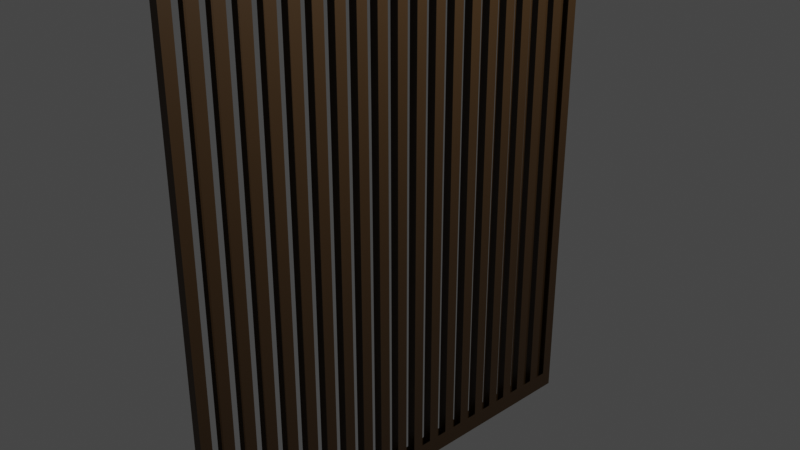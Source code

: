# Source: perete_despartitor.blend  (saved by Blender 3.6.13; exported with 4.5.12 LTS)
import bpy
from mathutils import Matrix  # noqa: F401  (used for matrix-valued properties, if any)

bpy.ops.wm.read_factory_settings(use_empty=True)
scene = bpy.context.scene
scene.name = 'Scene'

# ---- collections
col_collection = bpy.data.collections.new('Collection'); scene.collection.children.link(col_collection)

# ---- images (referenced by path relative to the original .blend; pixels are not part of the script)
import os
ASSET_DIR = os.environ.get("B2B_ASSET_DIR", "")  # directory of the original .blend (textures are referenced by path, not embedded)
HERE = os.path.dirname(os.path.abspath(__file__))  # packed textures are extracted next to this script under _unpacked/

def load_image(name, relpath, width, height, colorspace="sRGB"):
    """Load a texture the original file referenced (path relative to the .blend, or extracted next to this script)."""
    p = next((c for c in (os.path.join(HERE, relpath), os.path.join(ASSET_DIR, relpath)) if relpath and os.path.exists(c)), "")
    if p:
        img = bpy.data.images.load(p, check_existing=True)
        img.name = name
    else:  # same state as the original file: an image datablock whose file is absent (Cycles renders it pink)
        img = bpy.data.images.new(name, width, height)
        img.source = "FILE"
        img.filepath = "//" + (relpath or name)
    img.colorspace_settings.name = colorspace
    return img
img_th_jpg = load_image('th.jpg', 'th.jpg', 1024, 1024, 'sRGB')

# ---- materials (node trees are filled in below, after node groups)
mat_material = bpy.data.materials.new('Material')
mat_material.alpha_threshold = 0.0
mat_material.use_transparent_shadow = False
mat_material.roughness = 0.5
mat_material.line_color = (0.0, 0.0, 0.0, 1.0)
mat_material_002 = bpy.data.materials.new('Material.002')
mat_material_002.use_transparent_shadow = False
mat_material_004 = bpy.data.materials.new('Material.004')
mat_material_004.use_transparent_shadow = False

# ---- material node trees
mat_material.use_nodes = True; mat_material.node_tree.nodes.clear()
_N = mat_material.node_tree.nodes; _L = mat_material.node_tree.links
n0 = _N.new('ShaderNodeOutputMaterial'); n0.name = 'Material Output'; n0.location = (300, 300)
n1 = _N.new('ShaderNodeBsdfPrincipled'); n1.name = 'Principled BSDF'; n1.location = (10, 300)
n1.distribution = 'GGX'
n1.subsurface_method = 'RANDOM_WALK_SKIN'
n1.inputs[0].default_value = (0.06213, 0.03208, 0.01048, 1.0)
n1.inputs[3].default_value = 1.45
n1.inputs[27].default_value = (0.0, 0.0, 0.0, 1.0)
n1.inputs[28].default_value = 1.0
_L.new(n1.outputs[0], n0.inputs[0])
n0.is_active_output = True
mat_material_002.use_nodes = True; mat_material_002.node_tree.nodes.clear()
_N = mat_material_002.node_tree.nodes; _L = mat_material_002.node_tree.links
n0 = _N.new('ShaderNodeBsdfPrincipled'); n0.name = 'Principled BSDF'; n0.location = (10, 300)
n0.distribution = 'GGX'
n0.subsurface_method = 'RANDOM_WALK_SKIN'
n0.inputs[0].default_value = (0.8, 0.2868, 0.3473, 1.0)
n0.inputs[3].default_value = 1.45
n0.inputs[27].default_value = (0.0, 0.0, 0.0, 1.0)
n0.inputs[28].default_value = 1.0
n1 = _N.new('ShaderNodeOutputMaterial'); n1.name = 'Material Output'; n1.location = (300, 300)
_L.new(n0.outputs[0], n1.inputs[0])
n1.is_active_output = True
mat_material_004.use_nodes = True; mat_material_004.node_tree.nodes.clear()
_N = mat_material_004.node_tree.nodes; _L = mat_material_004.node_tree.links
n0 = _N.new('ShaderNodeBsdfPrincipled'); n0.name = 'Principled BSDF'; n0.location = (10, 300)
n0.distribution = 'GGX'
n0.subsurface_method = 'RANDOM_WALK_SKIN'
n0.inputs[3].default_value = 1.45
n0.inputs[27].default_value = (0.0, 0.0, 0.0, 1.0)
n0.inputs[28].default_value = 1.0
n1 = _N.new('ShaderNodeOutputMaterial'); n1.name = 'Material Output'; n1.location = (300, 300)
n2 = _N.new('ShaderNodeTexImage'); n2.name = 'Image Texture'; n2.location = (-280, 271)
n2.image = img_th_jpg
_L.new(n0.outputs[0], n1.inputs[0])
_L.new(n2.outputs[0], n0.inputs[0])
n1.is_active_output = True

# ---- world
world_world = bpy.data.worlds.new('World'); scene.world = world_world
world_world.use_nodes = True; world_world.node_tree.nodes.clear()
_N = world_world.node_tree.nodes; _L = world_world.node_tree.links
n0 = _N.new('ShaderNodeOutputWorld'); n0.name = 'World Output'; n0.location = (300, 300)
n1 = _N.new('ShaderNodeBackground'); n1.name = 'Background'; n1.location = (10, 300)
n1.inputs[0].default_value = (0.05088, 0.05088, 0.05088, 1.0)
_L.new(n1.outputs[0], n0.inputs[0])
n0.is_active_output = True
world_world.color = (0.05088, 0.05088, 0.05088)
world_world.use_sun_shadow = False
world_world.sun_shadow_jitter_overblur = 0.0

# ---- cameras
cam_camera = bpy.data.cameras.new('Camera')
cam_camera.clip_end = 100.0
cam_camera.ortho_scale = 7.314

# ---- lights
light_light = bpy.data.lights.new('Light', 'POINT')
light_light.transmission_factor = 0.0
light_light.energy = 1000.0
light_light.shadow_soft_size = 0.1
light_light.shadow_maximum_resolution = 0.006
light_light.use_absolute_resolution = True

# ---- meshes
me_cube = bpy.data.meshes.new('Cube')
me_cube.from_pydata([(1.0, 1.0, 1.0), (1.0, 1.0, -1.0), (1.0, -1.0, 1.0), (1.0, -1.0, -1.0), (-1.0, 1.0, 1.0), (-1.0, 1.0, -1.0), (-1.0, -1.0, 1.0), (-1.0, -1.0, -1.0), (-1.0, 1.0, -1.033), (-1.0, -1.0, -1.033), (1.0, 1.0, -1.033), (1.0, -1.0, -1.033), (1.0, -1.0, 1.069), (-1.0, -1.0, 1.069), (1.0, 1.0, 1.069), (-1.0, 1.0, 1.069), (-1.0, 0.9516, -1.0), (-1.0, 0.9028, -1.0), (-1.0, 0.854, -1.0), (-1.0, 0.8052, -1.0), (-1.0, 0.7564, -1.0), (-1.0, 0.7077, -1.0), (-1.0, 0.6589, -1.0), (-1.0, 0.6101, -1.0), (-1.0, 0.5613, -1.0), (-1.0, 0.5125, -1.0), (-1.0, 0.4638, -1.0), (-1.0, 0.415, -1.0), (-1.0, 0.3662, -1.0), (-1.0, 0.3174, -1.0), (-1.0, 0.2686, -1.0), (-1.0, 0.2198, -1.0), (-1.0, 0.1711, -1.0), (-1.0, 0.1223, -1.0), (-1.0, 0.07351, -1.0), (-1.0, 0.02473, -1.0), (-1.0, -0.02405, -1.0), (-1.0, -0.07283, -1.0), (-1.0, -0.1216, -1.0), (-1.0, -0.1704, -1.0), (-1.0, -0.2192, -1.0), (-1.0, -0.268, -1.0), (-1.0, -0.3167, -1.0), (-1.0, -0.3655, -1.0), (-1.0, -0.4143, -1.0), (-1.0, -0.4631, -1.0), (-1.0, -0.5119, -1.0), (-1.0, -0.5606, -1.0), (-1.0, -0.6094, -1.0), (-1.0, -0.6582, -1.0), (-1.0, -0.707, -1.0), (-1.0, -0.7558, -1.0), (-1.0, -0.8045, -1.0), (-1.0, -0.8533, -1.0), (-1.0, -0.9021, -1.0), (-1.0, -0.9509, -1.0), (1.0, 0.9516, 1.0), (1.0, 0.9028, 1.0), (1.0, 0.854, 1.0), (1.0, 0.8052, 1.0), (1.0, 0.7564, 1.0), (1.0, 0.7077, 1.0), (1.0, 0.6589, 1.0), (1.0, 0.6101, 1.0), (1.0, 0.5613, 1.0), (1.0, 0.5125, 1.0), (1.0, 0.4638, 1.0), (1.0, 0.415, 1.0), (1.0, 0.3662, 1.0), (1.0, 0.3174, 1.0), (1.0, 0.2686, 1.0), (1.0, 0.2198, 1.0), (1.0, 0.1711, 1.0), (1.0, 0.1223, 1.0), (1.0, 0.07351, 1.0), (1.0, 0.02473, 1.0), (1.0, -0.02405, 1.0), (1.0, -0.07283, 1.0), (1.0, -0.1216, 1.0), (1.0, -0.1704, 1.0), (1.0, -0.2192, 1.0), (1.0, -0.268, 1.0), (1.0, -0.3167, 1.0), (1.0, -0.3655, 1.0), (1.0, -0.4143, 1.0), (1.0, -0.4631, 1.0), (1.0, -0.5119, 1.0), (1.0, -0.5606, 1.0), (1.0, -0.6094, 1.0), (1.0, -0.6582, 1.0), (1.0, -0.707, 1.0), (1.0, -0.7558, 1.0), (1.0, -0.8045, 1.0), (1.0, -0.8533, 1.0), (1.0, -0.9021, 1.0), (1.0, -0.9509, 1.0), (-1.0, -0.9509, 1.0), (-1.0, -0.9021, 1.0), (-1.0, -0.8533, 1.0), (-1.0, -0.8045, 1.0), (-1.0, -0.7558, 1.0), (-1.0, -0.707, 1.0), (-1.0, -0.6582, 1.0), (-1.0, -0.6094, 1.0), (-1.0, -0.5606, 1.0), (-1.0, -0.5119, 1.0), (-1.0, -0.4631, 1.0), (-1.0, -0.4143, 1.0), (-1.0, -0.3655, 1.0), (-1.0, -0.3167, 1.0), (-1.0, -0.268, 1.0), (-1.0, -0.2192, 1.0), (-1.0, -0.1704, 1.0), (-1.0, -0.1216, 1.0), (-1.0, -0.07283, 1.0), (-1.0, -0.02405, 1.0), (-1.0, 0.02473, 1.0), (-1.0, 0.07351, 1.0), (-1.0, 0.1223, 1.0), (-1.0, 0.1711, 1.0), (-1.0, 0.2198, 1.0), (-1.0, 0.2686, 1.0), (-1.0, 0.3174, 1.0), (-1.0, 0.3662, 1.0), (-1.0, 0.415, 1.0), (-1.0, 0.4638, 1.0), (-1.0, 0.5125, 1.0), (-1.0, 0.5613, 1.0), (-1.0, 0.6101, 1.0), (-1.0, 0.6589, 1.0), (-1.0, 0.7077, 1.0), (-1.0, 0.7564, 1.0), (-1.0, 0.8052, 1.0), (-1.0, 0.854, 1.0), (-1.0, 0.9028, 1.0), (-1.0, 0.9516, 1.0), (1.0, -0.9509, -1.0), (1.0, -0.9021, -1.0), (1.0, -0.8533, -1.0), (1.0, -0.8045, -1.0), (1.0, -0.7558, -1.0), (1.0, -0.707, -1.0), (1.0, -0.6582, -1.0), (1.0, -0.6094, -1.0), (1.0, -0.5606, -1.0), (1.0, -0.5119, -1.0), (1.0, -0.4631, -1.0), (1.0, -0.4143, -1.0), (1.0, -0.3655, -1.0), (1.0, -0.3167, -1.0), (1.0, -0.268, -1.0), (1.0, -0.2192, -1.0), (1.0, -0.1704, -1.0), (1.0, -0.1216, -1.0), (1.0, -0.07283, -1.0), (1.0, -0.02405, -1.0), (1.0, 0.02473, -1.0), (1.0, 0.07351, -1.0), (1.0, 0.1223, -1.0), (1.0, 0.1711, -1.0), (1.0, 0.2198, -1.0), (1.0, 0.2686, -1.0), (1.0, 0.3174, -1.0), (1.0, 0.3662, -1.0), (1.0, 0.415, -1.0), (1.0, 0.4638, -1.0), (1.0, 0.5125, -1.0), (1.0, 0.5613, -1.0), (1.0, 0.6101, -1.0), (1.0, 0.6589, -1.0), (1.0, 0.7077, -1.0), (1.0, 0.7564, -1.0), (1.0, 0.8052, -1.0), (1.0, 0.854, -1.0), (1.0, 0.9028, -1.0), (1.0, 0.9516, -1.0), (-1.0, 0.9516, -1.033), (-1.0, 0.9028, -1.033), (-1.0, 0.854, -1.033), (-1.0, 0.8052, -1.033), (-1.0, 0.7564, -1.033), (-1.0, 0.7077, -1.033), (-1.0, 0.6589, -1.033), (-1.0, 0.6101, -1.033), (-1.0, 0.5613, -1.033), (-1.0, 0.5125, -1.033), (-1.0, 0.4638, -1.033), (-1.0, 0.415, -1.033), (-1.0, 0.3662, -1.033), (-1.0, 0.3174, -1.033), (-1.0, 0.2686, -1.033), (-1.0, 0.2198, -1.033), (-1.0, 0.1711, -1.033), (-1.0, 0.1223, -1.033), (-1.0, 0.07351, -1.033), (-1.0, 0.02473, -1.033), (-1.0, -0.02405, -1.033), (-1.0, -0.07283, -1.033), (-1.0, -0.1216, -1.033), (-1.0, -0.1704, -1.033), (-1.0, -0.2192, -1.033), (-1.0, -0.268, -1.033), (-1.0, -0.3167, -1.033), (-1.0, -0.3655, -1.033), (-1.0, -0.4143, -1.033), (-1.0, -0.4631, -1.033), (-1.0, -0.5119, -1.033), (-1.0, -0.5606, -1.033), (-1.0, -0.6094, -1.033), (-1.0, -0.6582, -1.033), (-1.0, -0.707, -1.033), (-1.0, -0.7558, -1.033), (-1.0, -0.8045, -1.033), (-1.0, -0.8533, -1.033), (-1.0, -0.9021, -1.033), (-1.0, -0.9509, -1.033), (1.0, -0.9509, -1.033), (1.0, -0.9021, -1.033), (1.0, -0.8533, -1.033), (1.0, -0.8045, -1.033), (1.0, -0.7558, -1.033), (1.0, -0.707, -1.033), (1.0, -0.6582, -1.033), (1.0, -0.6094, -1.033), (1.0, -0.5606, -1.033), (1.0, -0.5119, -1.033), (1.0, -0.4631, -1.033), (1.0, -0.4143, -1.033), (1.0, -0.3655, -1.033), (1.0, -0.3167, -1.033), (1.0, -0.268, -1.033), (1.0, -0.2192, -1.033), (1.0, -0.1704, -1.033), (1.0, -0.1216, -1.033), (1.0, -0.07283, -1.033), (1.0, -0.02405, -1.033), (1.0, 0.02473, -1.033), (1.0, 0.07351, -1.033), (1.0, 0.1223, -1.033), (1.0, 0.1711, -1.033), (1.0, 0.2198, -1.033), (1.0, 0.2686, -1.033), (1.0, 0.3174, -1.033), (1.0, 0.3662, -1.033), (1.0, 0.415, -1.033), (1.0, 0.4638, -1.033), (1.0, 0.5125, -1.033), (1.0, 0.5613, -1.033), (1.0, 0.6101, -1.033), (1.0, 0.6589, -1.033), (1.0, 0.7077, -1.033), (1.0, 0.7564, -1.033), (1.0, 0.8052, -1.033), (1.0, 0.854, -1.033), (1.0, 0.9028, -1.033), (1.0, 0.9516, -1.033), (1.0, 0.9516, 1.069), (1.0, 0.9028, 1.069), (1.0, 0.854, 1.069), (1.0, 0.8052, 1.069), (1.0, 0.7564, 1.069), (1.0, 0.7077, 1.069), (1.0, 0.6589, 1.069), (1.0, 0.6101, 1.069), (1.0, 0.5613, 1.069), (1.0, 0.5125, 1.069), (1.0, 0.4638, 1.069), (1.0, 0.415, 1.069), (1.0, 0.3662, 1.069), (1.0, 0.3174, 1.069), (1.0, 0.2686, 1.069), (1.0, 0.2198, 1.069), (1.0, 0.1711, 1.069), (1.0, 0.1223, 1.069), (1.0, 0.07351, 1.069), (1.0, 0.02473, 1.069), (1.0, -0.02405, 1.069), (1.0, -0.07283, 1.069), (1.0, -0.1216, 1.069), (1.0, -0.1704, 1.069), (1.0, -0.2192, 1.069), (1.0, -0.268, 1.069), (1.0, -0.3167, 1.069), (1.0, -0.3655, 1.069), (1.0, -0.4143, 1.069), (1.0, -0.4631, 1.069), (1.0, -0.5119, 1.069), (1.0, -0.5606, 1.069), (1.0, -0.6094, 1.069), (1.0, -0.6582, 1.069), (1.0, -0.707, 1.069), (1.0, -0.7558, 1.069), (1.0, -0.8045, 1.069), (1.0, -0.8533, 1.069), (1.0, -0.9021, 1.069), (1.0, -0.9509, 1.069), (-1.0, -0.9509, 1.069), (-1.0, -0.9021, 1.069), (-1.0, -0.8533, 1.069), (-1.0, -0.8045, 1.069), (-1.0, -0.7558, 1.069), (-1.0, -0.707, 1.069), (-1.0, -0.6582, 1.069), (-1.0, -0.6094, 1.069), (-1.0, -0.5606, 1.069), (-1.0, -0.5119, 1.069), (-1.0, -0.4631, 1.069), (-1.0, -0.4143, 1.069), (-1.0, -0.3655, 1.069), (-1.0, -0.3167, 1.069), (-1.0, -0.268, 1.069), (-1.0, -0.2192, 1.069), (-1.0, -0.1704, 1.069), (-1.0, -0.1216, 1.069), (-1.0, -0.07283, 1.069), (-1.0, -0.02405, 1.069), (-1.0, 0.02473, 1.069), (-1.0, 0.07351, 1.069), (-1.0, 0.1223, 1.069), (-1.0, 0.1711, 1.069), (-1.0, 0.2198, 1.069), (-1.0, 0.2686, 1.069), (-1.0, 0.3174, 1.069), (-1.0, 0.3662, 1.069), (-1.0, 0.415, 1.069), (-1.0, 0.4638, 1.069), (-1.0, 0.5125, 1.069), (-1.0, 0.5613, 1.069), (-1.0, 0.6101, 1.069), (-1.0, 0.6589, 1.069), (-1.0, 0.7077, 1.069), (-1.0, 0.7564, 1.069), (-1.0, 0.8052, 1.069), (-1.0, 0.854, 1.069), (-1.0, 0.9028, 1.069), (-1.0, 0.9516, 1.069), (0.9859, 0.9859, 1.0), (0.9859, 0.9859, -1.0), (0.9859, -0.9859, 1.0), (0.9859, -0.9859, -1.0), (-0.9859, 0.9859, 1.0), (-0.9859, 0.9859, -1.0), (-0.9859, -0.9859, 1.0), (-0.9859, -0.9859, -1.0), (-0.9885, 0.9885, -1.022), (-0.9885, -0.9885, -1.022), (0.9885, 0.9885, -1.022), (0.9885, -0.9885, -1.022), (0.9885, -0.9885, 1.057), (-0.9885, -0.9885, 1.057), (0.9885, 0.9885, 1.057), (-0.9885, 0.9885, 1.057), (-0.98, 0.9516, -1.0), (-0.98, 0.9028, -1.0), (-0.98, 0.854, -1.0), (-0.98, 0.8052, -1.0), (-0.98, 0.7564, -1.0), (-0.98, 0.7077, -1.0), (-0.98, 0.6589, -1.0), (-0.98, 0.6101, -1.0), (-0.98, 0.5613, -1.0), (-0.98, 0.5125, -1.0), (-0.98, 0.4638, -1.0), (-0.98, 0.415, -1.0), (-0.98, 0.3662, -1.0), (-0.98, 0.3174, -1.0), (-0.98, 0.2686, -1.0), (-0.98, 0.2198, -1.0), (-0.98, 0.1711, -1.0), (-0.98, 0.1223, -1.0), (-0.98, 0.07351, -1.0), (-0.98, 0.02473, -1.0), (-0.98, -0.02405, -1.0), (-0.98, -0.07283, -1.0), (-0.98, -0.1216, -1.0), (-0.98, -0.1704, -1.0), (-0.98, -0.2192, -1.0), (-0.98, -0.268, -1.0), (-0.98, -0.3167, -1.0), (-0.98, -0.3655, -1.0), (-0.98, -0.4143, -1.0), (-0.98, -0.4631, -1.0), (-0.98, -0.5119, -1.0), (-0.98, -0.5606, -1.0), (-0.98, -0.6094, -1.0), (-0.98, -0.6582, -1.0), (-0.98, -0.707, -1.0), (-0.98, -0.7558, -1.0), (-0.98, -0.8045, -1.0), (-0.98, -0.8533, -1.0), (-0.98, -0.9021, -1.0), (-0.98, -0.9509, -1.0), (0.98, 0.9516, 1.0), (0.98, 0.9028, 1.0), (0.98, 0.854, 1.0), (0.98, 0.8052, 1.0), (0.98, 0.7564, 1.0), (0.98, 0.7077, 1.0), (0.98, 0.6589, 1.0), (0.98, 0.6101, 1.0), (0.98, 0.5613, 1.0), (0.98, 0.5125, 1.0), (0.98, 0.4638, 1.0), (0.98, 0.415, 1.0), (0.98, 0.3662, 1.0), (0.98, 0.3174, 1.0), (0.98, 0.2686, 1.0), (0.98, 0.2198, 1.0), (0.98, 0.1711, 1.0), (0.98, 0.1223, 1.0), (0.98, 0.07351, 1.0), (0.98, 0.02473, 1.0), (0.98, -0.02405, 1.0), (0.98, -0.07283, 1.0), (0.98, -0.1216, 1.0), (0.98, -0.1704, 1.0), (0.98, -0.2192, 1.0), (0.98, -0.268, 1.0), (0.98, -0.3167, 1.0), (0.98, -0.3655, 1.0), (0.98, -0.4143, 1.0), (0.98, -0.4631, 1.0), (0.98, -0.5119, 1.0), (0.98, -0.5606, 1.0), (0.98, -0.6094, 1.0), (0.98, -0.6582, 1.0), (0.98, -0.707, 1.0), (0.98, -0.7558, 1.0), (0.98, -0.8045, 1.0), (0.98, -0.8533, 1.0), (0.98, -0.9021, 1.0), (0.98, -0.9509, 1.0), (-0.98, -0.9509, 1.0), (-0.98, -0.9021, 1.0), (-0.98, -0.8533, 1.0), (-0.98, -0.8045, 1.0), (-0.98, -0.7558, 1.0), (-0.98, -0.707, 1.0), (-0.98, -0.6582, 1.0), (-0.98, -0.6094, 1.0), (-0.98, -0.5606, 1.0), (-0.98, -0.5119, 1.0), (-0.98, -0.4631, 1.0), (-0.98, -0.4143, 1.0), (-0.98, -0.3655, 1.0), (-0.98, -0.3167, 1.0), (-0.98, -0.268, 1.0), (-0.98, -0.2192, 1.0), (-0.98, -0.1704, 1.0), (-0.98, -0.1216, 1.0), (-0.98, -0.07283, 1.0), (-0.98, -0.02405, 1.0), (-0.98, 0.02473, 1.0), (-0.98, 0.07351, 1.0), (-0.98, 0.1223, 1.0), (-0.98, 0.1711, 1.0), (-0.98, 0.2198, 1.0), (-0.98, 0.2686, 1.0), (-0.98, 0.3174, 1.0), (-0.98, 0.3662, 1.0), (-0.98, 0.415, 1.0), (-0.98, 0.4638, 1.0), (-0.98, 0.5125, 1.0), (-0.98, 0.5613, 1.0), (-0.98, 0.6101, 1.0), (-0.98, 0.6589, 1.0), (-0.98, 0.7077, 1.0), (-0.98, 0.7564, 1.0), (-0.98, 0.8052, 1.0), (-0.98, 0.854, 1.0), (-0.98, 0.9028, 1.0), (-0.98, 0.9516, 1.0), (0.98, -0.9509, -1.0), (0.98, -0.9021, -1.0), (0.98, -0.8533, -1.0), (0.98, -0.8045, -1.0), (0.98, -0.7558, -1.0), (0.98, -0.707, -1.0), (0.98, -0.6582, -1.0), (0.98, -0.6094, -1.0), (0.98, -0.5606, -1.0), (0.98, -0.5119, -1.0), (0.98, -0.4631, -1.0), (0.98, -0.4143, -1.0), (0.98, -0.3655, -1.0), (0.98, -0.3167, -1.0), (0.98, -0.268, -1.0), (0.98, -0.2192, -1.0), (0.98, -0.1704, -1.0), (0.98, -0.1216, -1.0), (0.98, -0.07283, -1.0), (0.98, -0.02405, -1.0), (0.98, 0.02473, -1.0), (0.98, 0.07351, -1.0), (0.98, 0.1223, -1.0), (0.98, 0.1711, -1.0), (0.98, 0.2198, -1.0), (0.98, 0.2686, -1.0), (0.98, 0.3174, -1.0), (0.98, 0.3662, -1.0), (0.98, 0.415, -1.0), (0.98, 0.4638, -1.0), (0.98, 0.5125, -1.0), (0.98, 0.5613, -1.0), (0.98, 0.6101, -1.0), (0.98, 0.6589, -1.0), (0.98, 0.7077, -1.0), (0.98, 0.7564, -1.0), (0.98, 0.8052, -1.0), (0.98, 0.854, -1.0), (0.98, 0.9028, -1.0), (0.98, 0.9516, -1.0), (-0.9859, 0.9516, -1.019), (-0.9859, 0.9028, -1.019), (-0.9859, 0.854, -1.019), (-0.9859, 0.8052, -1.019), (-0.9859, 0.7564, -1.019), (-0.9859, 0.7077, -1.019), (-0.9859, 0.6589, -1.019), (-0.9859, 0.6101, -1.019), (-0.9859, 0.5613, -1.019), (-0.9859, 0.5125, -1.019), (-0.9859, 0.4638, -1.019), (-0.9859, 0.415, -1.019), (-0.9859, 0.3662, -1.019), (-0.9859, 0.3174, -1.019), (-0.9859, 0.2686, -1.019), (-0.9859, 0.2198, -1.019), (-0.9859, 0.1711, -1.019), (-0.9859, 0.1223, -1.019), (-0.9859, 0.07351, -1.019), (-0.9859, 0.02473, -1.019), (-0.9859, -0.02405, -1.019), (-0.9859, -0.07283, -1.019), (-0.9859, -0.1216, -1.019), (-0.9859, -0.1704, -1.019), (-0.9859, -0.2192, -1.019), (-0.9859, -0.268, -1.019), (-0.9859, -0.3167, -1.019), (-0.9859, -0.3655, -1.019), (-0.9859, -0.4143, -1.019), (-0.9859, -0.4631, -1.019), (-0.9859, -0.5119, -1.019), (-0.9859, -0.5606, -1.019), (-0.9859, -0.6094, -1.019), (-0.9859, -0.6582, -1.019), (-0.9859, -0.707, -1.019), (-0.9859, -0.7558, -1.019), (-0.9859, -0.8045, -1.019), (-0.9859, -0.8533, -1.019), (-0.9859, -0.9021, -1.019), (-0.9859, -0.9509, -1.019), (0.9859, -0.9509, -1.019), (0.9859, -0.9021, -1.019), (0.9859, -0.8533, -1.019), (0.9859, -0.8045, -1.019), (0.9859, -0.7558, -1.019), (0.9859, -0.707, -1.019), (0.9859, -0.6582, -1.019), (0.9859, -0.6094, -1.019), (0.9859, -0.5606, -1.019), (0.9859, -0.5119, -1.019), (0.9859, -0.4631, -1.019), (0.9859, -0.4143, -1.019), (0.9859, -0.3655, -1.019), (0.9859, -0.3167, -1.019), (0.9859, -0.268, -1.019), (0.9859, -0.2192, -1.019), (0.9859, -0.1704, -1.019), (0.9859, -0.1216, -1.019), (0.9859, -0.07283, -1.019), (0.9859, -0.02405, -1.019), (0.9859, 0.02473, -1.019), (0.9859, 0.07351, -1.019), (0.9859, 0.1223, -1.019), (0.9859, 0.1711, -1.019), (0.9859, 0.2198, -1.019), (0.9859, 0.2686, -1.019), (0.9859, 0.3174, -1.019), (0.9859, 0.3662, -1.019), (0.9859, 0.415, -1.019), (0.9859, 0.4638, -1.019), (0.9859, 0.5125, -1.019), (0.9859, 0.5613, -1.019), (0.9859, 0.6101, -1.019), (0.9859, 0.6589, -1.019), (0.9859, 0.7077, -1.019), (0.9859, 0.7564, -1.019), (0.9859, 0.8052, -1.019), (0.9859, 0.854, -1.019), (0.9859, 0.9028, -1.019), (0.9859, 0.9516, -1.019), (0.9859, 0.9516, 1.055), (0.9859, 0.9028, 1.055), (0.9859, 0.854, 1.055), (0.9859, 0.8052, 1.055), (0.9859, 0.7564, 1.055), (0.9859, 0.7077, 1.055), (0.9859, 0.6589, 1.055), (0.9859, 0.6101, 1.055), (0.9859, 0.5613, 1.055), (0.9859, 0.5125, 1.055), (0.9859, 0.4638, 1.055), (0.9859, 0.415, 1.055), (0.9859, 0.3662, 1.055), (0.9859, 0.3174, 1.055), (0.9859, 0.2686, 1.055), (0.9859, 0.2198, 1.055), (0.9859, 0.1711, 1.055), (0.9859, 0.1223, 1.055), (0.9859, 0.07351, 1.055), (0.9859, 0.02473, 1.055), (0.9859, -0.02405, 1.055), (0.9859, -0.07283, 1.055), (0.9859, -0.1216, 1.055), (0.9859, -0.1704, 1.055), (0.9859, -0.2192, 1.055), (0.9859, -0.268, 1.055), (0.9859, -0.3167, 1.055), (0.9859, -0.3655, 1.055), (0.9859, -0.4143, 1.055), (0.9859, -0.4631, 1.055), (0.9859, -0.5119, 1.055), (0.9859, -0.5606, 1.055), (0.9859, -0.6094, 1.055), (0.9859, -0.6582, 1.055), (0.9859, -0.707, 1.055), (0.9859, -0.7558, 1.055), (0.9859, -0.8045, 1.055), (0.9859, -0.8533, 1.055), (0.9859, -0.9021, 1.055), (0.9859, -0.9509, 1.055), (-0.9859, -0.9509, 1.055), (-0.9859, -0.9021, 1.055), (-0.9859, -0.8533, 1.055), (-0.9859, -0.8045, 1.055), (-0.9859, -0.7558, 1.055), (-0.9859, -0.707, 1.055), (-0.9859, -0.6582, 1.055), (-0.9859, -0.6094, 1.055), (-0.9859, -0.5606, 1.055), (-0.9859, -0.5119, 1.055), (-0.9859, -0.4631, 1.055), (-0.9859, -0.4143, 1.055), (-0.9859, -0.3655, 1.055), (-0.9859, -0.3167, 1.055), (-0.9859, -0.268, 1.055), (-0.9859, -0.2192, 1.055), (-0.9859, -0.1704, 1.055), (-0.9859, -0.1216, 1.055), (-0.9859, -0.07283, 1.055), (-0.9859, -0.02405, 1.055), (-0.9859, 0.02473, 1.055), (-0.9859, 0.07351, 1.055), (-0.9859, 0.1223, 1.055), (-0.9859, 0.1711, 1.055), (-0.9859, 0.2198, 1.055), (-0.9859, 0.2686, 1.055), (-0.9859, 0.3174, 1.055), (-0.9859, 0.3662, 1.055), (-0.9859, 0.415, 1.055), (-0.9859, 0.4638, 1.055), (-0.9859, 0.5125, 1.055), (-0.9859, 0.5613, 1.055), (-0.9859, 0.6101, 1.055), (-0.9859, 0.6589, 1.055), (-0.9859, 0.7077, 1.055), (-0.9859, 0.7564, 1.055), (-0.9859, 0.8052, 1.055), (-0.9859, 0.854, 1.055), (-0.9859, 0.9028, 1.055), (-0.9859, 0.9516, 1.055)], [], [(0, 4, 15, 14), (3, 2, 6, 7), (16, 135, 4, 5), (5, 1, 10, 8), (136, 95, 2, 3), (5, 4, 0, 1), (215, 216, 11, 9), (3, 7, 9, 11), (16, 5, 8, 176), (136, 3, 11, 216), (295, 296, 13, 12), (6, 2, 12, 13), (96, 6, 13, 296), (56, 0, 14, 256), (2, 95, 295, 12), (95, 94, 294, 295), (94, 93, 293, 294), (93, 92, 292, 293), (92, 91, 291, 292), (91, 90, 290, 291), (90, 89, 289, 290), (89, 88, 288, 289), (88, 87, 287, 288), (87, 86, 286, 287), (86, 85, 285, 286), (85, 84, 284, 285), (84, 83, 283, 284), (83, 82, 282, 283), (82, 81, 281, 282), (81, 80, 280, 281), (80, 79, 279, 280), (79, 78, 278, 279), (78, 77, 277, 278), (77, 76, 276, 277), (76, 75, 275, 276), (75, 74, 274, 275), (74, 73, 273, 274), (73, 72, 272, 273), (72, 71, 271, 272), (71, 70, 270, 271), (70, 69, 269, 270), (69, 68, 268, 269), (68, 67, 267, 268), (67, 66, 266, 267), (66, 65, 265, 266), (65, 64, 264, 265), (64, 63, 263, 264), (63, 62, 262, 263), (62, 61, 261, 262), (61, 60, 260, 261), (60, 59, 259, 260), (59, 58, 258, 259), (58, 57, 257, 258), (57, 56, 256, 257), (4, 135, 335, 15), (135, 134, 334, 335), (134, 133, 333, 334), (133, 132, 332, 333), (132, 131, 331, 332), (131, 130, 330, 331), (130, 129, 329, 330), (129, 128, 328, 329), (128, 127, 327, 328), (127, 126, 326, 327), (126, 125, 325, 326), (125, 124, 324, 325), (124, 123, 323, 324), (123, 122, 322, 323), (122, 121, 321, 322), (121, 120, 320, 321), (120, 119, 319, 320), (119, 118, 318, 319), (118, 117, 317, 318), (117, 116, 316, 317), (116, 115, 315, 316), (115, 114, 314, 315), (114, 113, 313, 314), (113, 112, 312, 313), (112, 111, 311, 312), (111, 110, 310, 311), (110, 109, 309, 310), (109, 108, 308, 309), (108, 107, 307, 308), (107, 106, 306, 307), (106, 105, 305, 306), (105, 104, 304, 305), (104, 103, 303, 304), (103, 102, 302, 303), (102, 101, 301, 302), (101, 100, 300, 301), (100, 99, 299, 300), (99, 98, 298, 299), (98, 97, 297, 298), (97, 96, 296, 297), (14, 15, 335, 256), (256, 335, 334, 257), (257, 334, 333, 258), (258, 333, 332, 259), (259, 332, 331, 260), (260, 331, 330, 261), (261, 330, 329, 262), (262, 329, 328, 263), (263, 328, 327, 264), (264, 327, 326, 265), (265, 326, 325, 266), (266, 325, 324, 267), (267, 324, 323, 268), (268, 323, 322, 269), (269, 322, 321, 270), (270, 321, 320, 271), (271, 320, 319, 272), (272, 319, 318, 273), (273, 318, 317, 274), (274, 317, 316, 275), (275, 316, 315, 276), (276, 315, 314, 277), (277, 314, 313, 278), (278, 313, 312, 279), (279, 312, 311, 280), (280, 311, 310, 281), (281, 310, 309, 282), (282, 309, 308, 283), (283, 308, 307, 284), (284, 307, 306, 285), (285, 306, 305, 286), (286, 305, 304, 287), (287, 304, 303, 288), (288, 303, 302, 289), (289, 302, 301, 290), (290, 301, 300, 291), (291, 300, 299, 292), (292, 299, 298, 293), (293, 298, 297, 294), (294, 297, 296, 295), (1, 175, 255, 10), (175, 174, 254, 255), (174, 173, 253, 254), (173, 172, 252, 253), (172, 171, 251, 252), (171, 170, 250, 251), (170, 169, 249, 250), (169, 168, 248, 249), (168, 167, 247, 248), (167, 166, 246, 247), (166, 165, 245, 246), (165, 164, 244, 245), (164, 163, 243, 244), (163, 162, 242, 243), (162, 161, 241, 242), (161, 160, 240, 241), (160, 159, 239, 240), (159, 158, 238, 239), (158, 157, 237, 238), (157, 156, 236, 237), (156, 155, 235, 236), (155, 154, 234, 235), (154, 153, 233, 234), (153, 152, 232, 233), (152, 151, 231, 232), (151, 150, 230, 231), (150, 149, 229, 230), (149, 148, 228, 229), (148, 147, 227, 228), (147, 146, 226, 227), (146, 145, 225, 226), (145, 144, 224, 225), (144, 143, 223, 224), (143, 142, 222, 223), (142, 141, 221, 222), (141, 140, 220, 221), (140, 139, 219, 220), (139, 138, 218, 219), (138, 137, 217, 218), (137, 136, 216, 217), (7, 55, 215, 9), (55, 54, 214, 215), (54, 53, 213, 214), (53, 52, 212, 213), (52, 51, 211, 212), (51, 50, 210, 211), (50, 49, 209, 210), (49, 48, 208, 209), (48, 47, 207, 208), (47, 46, 206, 207), (46, 45, 205, 206), (45, 44, 204, 205), (44, 43, 203, 204), (43, 42, 202, 203), (42, 41, 201, 202), (41, 40, 200, 201), (40, 39, 199, 200), (39, 38, 198, 199), (38, 37, 197, 198), (37, 36, 196, 197), (36, 35, 195, 196), (35, 34, 194, 195), (34, 33, 193, 194), (33, 32, 192, 193), (32, 31, 191, 192), (31, 30, 190, 191), (30, 29, 189, 190), (29, 28, 188, 189), (28, 27, 187, 188), (27, 26, 186, 187), (26, 25, 185, 186), (25, 24, 184, 185), (24, 23, 183, 184), (23, 22, 182, 183), (22, 21, 181, 182), (21, 20, 180, 181), (20, 19, 179, 180), (19, 18, 178, 179), (18, 17, 177, 178), (17, 16, 176, 177), (8, 10, 255, 176), (176, 255, 254, 177), (177, 254, 253, 178), (178, 253, 252, 179), (179, 252, 251, 180), (180, 251, 250, 181), (181, 250, 249, 182), (182, 249, 248, 183), (183, 248, 247, 184), (184, 247, 246, 185), (185, 246, 245, 186), (186, 245, 244, 187), (187, 244, 243, 188), (188, 243, 242, 189), (189, 242, 241, 190), (190, 241, 240, 191), (191, 240, 239, 192), (192, 239, 238, 193), (193, 238, 237, 194), (194, 237, 236, 195), (195, 236, 235, 196), (196, 235, 234, 197), (197, 234, 233, 198), (198, 233, 232, 199), (199, 232, 231, 200), (200, 231, 230, 201), (201, 230, 229, 202), (202, 229, 228, 203), (203, 228, 227, 204), (204, 227, 226, 205), (205, 226, 225, 206), (206, 225, 224, 207), (207, 224, 223, 208), (208, 223, 222, 209), (209, 222, 221, 210), (210, 221, 220, 211), (211, 220, 219, 212), (212, 219, 218, 213), (213, 218, 217, 214), (214, 217, 216, 215), (1, 0, 56, 175), (174, 57, 58, 173), (172, 59, 60, 171), (170, 61, 62, 169), (168, 63, 64, 167), (166, 65, 66, 165), (164, 67, 68, 163), (162, 69, 70, 161), (160, 71, 72, 159), (158, 73, 74, 157), (156, 75, 76, 155), (154, 77, 78, 153), (152, 79, 80, 151), (150, 81, 82, 149), (148, 83, 84, 147), (146, 85, 86, 145), (144, 87, 88, 143), (142, 89, 90, 141), (140, 91, 92, 139), (138, 93, 94, 137), (7, 6, 96, 55), (54, 97, 98, 53), (52, 99, 100, 51), (50, 101, 102, 49), (48, 103, 104, 47), (46, 105, 106, 45), (44, 107, 108, 43), (42, 109, 110, 41), (40, 111, 112, 39), (38, 113, 114, 37), (36, 115, 116, 35), (34, 117, 118, 33), (32, 119, 120, 31), (30, 121, 122, 29), (28, 123, 124, 27), (26, 125, 126, 25), (24, 127, 128, 23), (22, 129, 130, 21), (20, 131, 132, 19), (18, 133, 134, 17), (336, 350, 351, 340), (339, 343, 342, 338), (352, 341, 340, 471), (341, 344, 346, 337), (472, 339, 338, 431), (341, 337, 336, 340), (551, 345, 347, 552), (339, 347, 345, 343), (352, 512, 344, 341), (472, 552, 347, 339), (631, 348, 349, 632), (342, 349, 348, 338), (432, 632, 349, 342), (392, 592, 350, 336), (338, 348, 631, 431), (431, 631, 630, 430), (430, 630, 629, 429), (429, 629, 628, 428), (428, 628, 627, 427), (427, 627, 626, 426), (426, 626, 625, 425), (425, 625, 624, 424), (424, 624, 623, 423), (423, 623, 622, 422), (422, 622, 621, 421), (421, 621, 620, 420), (420, 620, 619, 419), (419, 619, 618, 418), (418, 618, 617, 417), (417, 617, 616, 416), (416, 616, 615, 415), (415, 615, 614, 414), (414, 614, 613, 413), (413, 613, 612, 412), (412, 612, 611, 411), (411, 611, 610, 410), (410, 610, 609, 409), (409, 609, 608, 408), (408, 608, 607, 407), (407, 607, 606, 406), (406, 606, 605, 405), (405, 605, 604, 404), (404, 604, 603, 403), (403, 603, 602, 402), (402, 602, 601, 401), (401, 601, 600, 400), (400, 600, 599, 399), (399, 599, 598, 398), (398, 598, 597, 397), (397, 597, 596, 396), (396, 596, 595, 395), (395, 595, 594, 394), (394, 594, 593, 393), (393, 593, 592, 392), (340, 351, 671, 471), (471, 671, 670, 470), (470, 670, 669, 469), (469, 669, 668, 468), (468, 668, 667, 467), (467, 667, 666, 466), (466, 666, 665, 465), (465, 665, 664, 464), (464, 664, 663, 463), (463, 663, 662, 462), (462, 662, 661, 461), (461, 661, 660, 460), (460, 660, 659, 459), (459, 659, 658, 458), (458, 658, 657, 457), (457, 657, 656, 456), (456, 656, 655, 455), (455, 655, 654, 454), (454, 654, 653, 453), (453, 653, 652, 452), (452, 652, 651, 451), (451, 651, 650, 450), (450, 650, 649, 449), (449, 649, 648, 448), (448, 648, 647, 447), (447, 647, 646, 446), (446, 646, 645, 445), (445, 645, 644, 444), (444, 644, 643, 443), (443, 643, 642, 442), (442, 642, 641, 441), (441, 641, 640, 440), (440, 640, 639, 439), (439, 639, 638, 438), (438, 638, 637, 437), (437, 637, 636, 436), (436, 636, 635, 435), (435, 635, 634, 434), (434, 634, 633, 433), (433, 633, 632, 432), (350, 592, 671, 351), (592, 593, 670, 671), (593, 594, 669, 670), (594, 595, 668, 669), (595, 596, 667, 668), (596, 597, 666, 667), (597, 598, 665, 666), (598, 599, 664, 665), (599, 600, 663, 664), (600, 601, 662, 663), (601, 602, 661, 662), (602, 603, 660, 661), (603, 604, 659, 660), (604, 605, 658, 659), (605, 606, 657, 658), (606, 607, 656, 657), (607, 608, 655, 656), (608, 609, 654, 655), (609, 610, 653, 654), (610, 611, 652, 653), (611, 612, 651, 652), (612, 613, 650, 651), (613, 614, 649, 650), (614, 615, 648, 649), (615, 616, 647, 648), (616, 617, 646, 647), (617, 618, 645, 646), (618, 619, 644, 645), (619, 620, 643, 644), (620, 621, 642, 643), (621, 622, 641, 642), (622, 623, 640, 641), (623, 624, 639, 640), (624, 625, 638, 639), (625, 626, 637, 638), (626, 627, 636, 637), (627, 628, 635, 636), (628, 629, 634, 635), (629, 630, 633, 634), (630, 631, 632, 633), (337, 346, 591, 511), (511, 591, 590, 510), (510, 590, 589, 509), (509, 589, 588, 508), (508, 588, 587, 507), (507, 587, 586, 506), (506, 586, 585, 505), (505, 585, 584, 504), (504, 584, 583, 503), (503, 583, 582, 502), (502, 582, 581, 501), (501, 581, 580, 500), (500, 580, 579, 499), (499, 579, 578, 498), (498, 578, 577, 497), (497, 577, 576, 496), (496, 576, 575, 495), (495, 575, 574, 494), (494, 574, 573, 493), (493, 573, 572, 492), (492, 572, 571, 491), (491, 571, 570, 490), (490, 570, 569, 489), (489, 569, 568, 488), (488, 568, 567, 487), (487, 567, 566, 486), (486, 566, 565, 485), (485, 565, 564, 484), (484, 564, 563, 483), (483, 563, 562, 482), (482, 562, 561, 481), (481, 561, 560, 480), (480, 560, 559, 479), (479, 559, 558, 478), (478, 558, 557, 477), (477, 557, 556, 476), (476, 556, 555, 475), (475, 555, 554, 474), (474, 554, 553, 473), (473, 553, 552, 472), (343, 345, 551, 391), (391, 551, 550, 390), (390, 550, 549, 389), (389, 549, 548, 388), (388, 548, 547, 387), (387, 547, 546, 386), (386, 546, 545, 385), (385, 545, 544, 384), (384, 544, 543, 383), (383, 543, 542, 382), (382, 542, 541, 381), (381, 541, 540, 380), (380, 540, 539, 379), (379, 539, 538, 378), (378, 538, 537, 377), (377, 537, 536, 376), (376, 536, 535, 375), (375, 535, 534, 374), (374, 534, 533, 373), (373, 533, 532, 372), (372, 532, 531, 371), (371, 531, 530, 370), (370, 530, 529, 369), (369, 529, 528, 368), (368, 528, 527, 367), (367, 527, 526, 366), (366, 526, 525, 365), (365, 525, 524, 364), (364, 524, 523, 363), (363, 523, 522, 362), (362, 522, 521, 361), (361, 521, 520, 360), (360, 520, 519, 359), (359, 519, 518, 358), (358, 518, 517, 357), (357, 517, 516, 356), (356, 516, 515, 355), (355, 515, 514, 354), (354, 514, 513, 353), (353, 513, 512, 352), (344, 512, 591, 346), (512, 513, 590, 591), (513, 514, 589, 590), (514, 515, 588, 589), (515, 516, 587, 588), (516, 517, 586, 587), (517, 518, 585, 586), (518, 519, 584, 585), (519, 520, 583, 584), (520, 521, 582, 583), (521, 522, 581, 582), (522, 523, 580, 581), (523, 524, 579, 580), (524, 525, 578, 579), (525, 526, 577, 578), (526, 527, 576, 577), (527, 528, 575, 576), (528, 529, 574, 575), (529, 530, 573, 574), (530, 531, 572, 573), (531, 532, 571, 572), (532, 533, 570, 571), (533, 534, 569, 570), (534, 535, 568, 569), (535, 536, 567, 568), (536, 537, 566, 567), (537, 538, 565, 566), (538, 539, 564, 565), (539, 540, 563, 564), (540, 541, 562, 563), (541, 542, 561, 562), (542, 543, 560, 561), (543, 544, 559, 560), (544, 545, 558, 559), (545, 546, 557, 558), (546, 547, 556, 557), (547, 548, 555, 556), (548, 549, 554, 555), (549, 550, 553, 554), (550, 551, 552, 553), (337, 511, 392, 336), (510, 509, 394, 393), (508, 507, 396, 395), (506, 505, 398, 397), (504, 503, 400, 399), (502, 501, 402, 401), (500, 499, 404, 403), (498, 497, 406, 405), (496, 495, 408, 407), (494, 493, 410, 409), (492, 491, 412, 411), (490, 489, 414, 413), (488, 487, 416, 415), (486, 485, 418, 417), (484, 483, 420, 419), (482, 481, 422, 421), (480, 479, 424, 423), (478, 477, 426, 425), (476, 475, 428, 427), (474, 473, 430, 429), (343, 391, 432, 342), (390, 389, 434, 433), (388, 387, 436, 435), (386, 385, 438, 437), (384, 383, 440, 439), (382, 381, 442, 441), (380, 379, 444, 443), (378, 377, 446, 445), (376, 375, 448, 447), (374, 373, 450, 449), (372, 371, 452, 451), (370, 369, 454, 453), (368, 367, 456, 455), (366, 365, 458, 457), (364, 363, 460, 459), (362, 361, 462, 461), (360, 359, 464, 463), (358, 357, 466, 465), (356, 355, 468, 467), (354, 353, 470, 469), (16, 17, 353, 352), (18, 19, 355, 354), (20, 21, 357, 356), (22, 23, 359, 358), (24, 25, 361, 360), (26, 27, 363, 362), (28, 29, 365, 364), (30, 31, 367, 366), (32, 33, 369, 368), (34, 35, 371, 370), (36, 37, 373, 372), (38, 39, 375, 374), (40, 41, 377, 376), (42, 43, 379, 378), (44, 45, 381, 380), (46, 47, 383, 382), (48, 49, 385, 384), (50, 51, 387, 386), (52, 53, 389, 388), (54, 55, 391, 390), (56, 57, 393, 392), (58, 59, 395, 394), (60, 61, 397, 396), (62, 63, 399, 398), (64, 65, 401, 400), (66, 67, 403, 402), (68, 69, 405, 404), (70, 71, 407, 406), (72, 73, 409, 408), (74, 75, 411, 410), (76, 77, 413, 412), (78, 79, 415, 414), (80, 81, 417, 416), (82, 83, 419, 418), (84, 85, 421, 420), (86, 87, 423, 422), (88, 89, 425, 424), (90, 91, 427, 426), (92, 93, 429, 428), (94, 95, 431, 430), (96, 97, 433, 432), (98, 99, 435, 434), (100, 101, 437, 436), (102, 103, 439, 438), (104, 105, 441, 440), (106, 107, 443, 442), (108, 109, 445, 444), (110, 111, 447, 446), (112, 113, 449, 448), (114, 115, 451, 450), (116, 117, 453, 452), (118, 119, 455, 454), (120, 121, 457, 456), (122, 123, 459, 458), (124, 125, 461, 460), (126, 127, 463, 462), (128, 129, 465, 464), (130, 131, 467, 466), (132, 133, 469, 468), (134, 135, 471, 470), (136, 137, 473, 472), (138, 139, 475, 474), (140, 141, 477, 476), (142, 143, 479, 478), (144, 145, 481, 480), (146, 147, 483, 482), (148, 149, 485, 484), (150, 151, 487, 486), (152, 153, 489, 488), (154, 155, 491, 490), (156, 157, 493, 492), (158, 159, 495, 494), (160, 161, 497, 496), (162, 163, 499, 498), (164, 165, 501, 500), (166, 167, 503, 502), (168, 169, 505, 504), (170, 171, 507, 506), (172, 173, 509, 508), (174, 175, 511, 510), (175, 56, 392, 511), (57, 174, 510, 393), (173, 58, 394, 509), (59, 172, 508, 395), (171, 60, 396, 507), (61, 170, 506, 397), (169, 62, 398, 505), (63, 168, 504, 399), (167, 64, 400, 503), (65, 166, 502, 401), (165, 66, 402, 501), (67, 164, 500, 403), (163, 68, 404, 499), (69, 162, 498, 405), (161, 70, 406, 497), (71, 160, 496, 407), (159, 72, 408, 495), (73, 158, 494, 409), (157, 74, 410, 493), (75, 156, 492, 411), (155, 76, 412, 491), (77, 154, 490, 413), (153, 78, 414, 489), (79, 152, 488, 415), (151, 80, 416, 487), (81, 150, 486, 417), (149, 82, 418, 485), (83, 148, 484, 419), (147, 84, 420, 483), (85, 146, 482, 421), (145, 86, 422, 481), (87, 144, 480, 423), (143, 88, 424, 479), (89, 142, 478, 425), (141, 90, 426, 477), (91, 140, 476, 427), (139, 92, 428, 475), (93, 138, 474, 429), (137, 94, 430, 473), (95, 136, 472, 431), (55, 96, 432, 391), (97, 54, 390, 433), (53, 98, 434, 389), (99, 52, 388, 435), (51, 100, 436, 387), (101, 50, 386, 437), (49, 102, 438, 385), (103, 48, 384, 439), (47, 104, 440, 383), (105, 46, 382, 441), (45, 106, 442, 381), (107, 44, 380, 443), (43, 108, 444, 379), (109, 42, 378, 445), (41, 110, 446, 377), (111, 40, 376, 447), (39, 112, 448, 375), (113, 38, 374, 449), (37, 114, 450, 373), (115, 36, 372, 451), (35, 116, 452, 371), (117, 34, 370, 453), (33, 118, 454, 369), (119, 32, 368, 455), (31, 120, 456, 367), (121, 30, 366, 457), (29, 122, 458, 365), (123, 28, 364, 459), (27, 124, 460, 363), (125, 26, 362, 461), (25, 126, 462, 361), (127, 24, 360, 463), (23, 128, 464, 359), (129, 22, 358, 465), (21, 130, 466, 357), (131, 20, 356, 467), (19, 132, 468, 355), (133, 18, 354, 469), (17, 134, 470, 353), (135, 16, 352, 471)])
_uv = me_cube.uv_layers.new(name='UVMap')
_uv.uv.foreach_set('vector', [0.625, 0.5, 0.625, 0.25, 0.625, 0.25, 0.625, 0.5, 0.375, 0.75, 0.625, 0.75, 0.625, 1.0, 0.375, 1.0, 0.375, 0.2439, 0.625, 0.2439, 0.625, 0.25, 0.375, 0.25, 0.375, 0.25, 0.375, 0.5, 0.375, 0.5, 0.375, 0.25, 0.375, 0.7439, 0.625, 0.7439, 0.625, 0.75, 0.375, 0.75, 0.375, 0.25, 0.625, 0.25, 0.625, 0.5, 0.375, 0.5, 0.125, 0.7439, 0.375, 0.7439, 0.375, 0.75, 0.125, 0.75, 0.375, 0.75, 0.375, 1.0, 0.375, 1.0, 0.375, 0.75, 0.375, 0.2439, 0.375, 0.25, 0.375, 0.25, 0.375, 0.2439, 0.375, 0.7439, 0.375, 0.75, 0.375, 0.75, 0.375, 0.7439, 0.625, 0.7439, 0.875, 0.7439, 0.875, 0.75, 0.625, 0.75, 0.625, 1.0, 0.625, 0.75, 0.625, 0.75, 0.625, 1.0, 0.625, 0.00614, 0.625, 0.0, 0.625, 0.0, 0.625, 0.00614, 0.625, 0.5061, 0.625, 0.5, 0.625, 0.5, 0.625, 0.5061, 0.625, 0.75, 0.625, 0.7439, 0.625, 0.7439, 0.625, 0.75, 0.625, 0.7439, 0.625, 0.7378, 0.625, 0.7378, 0.625, 0.7439, 0.625, 0.7378, 0.625, 0.7317, 0.625, 0.7317, 0.625, 0.7378, 0.625, 0.7317, 0.625, 0.7256, 0.625, 0.7256, 0.625, 0.7317, 0.625, 0.7256, 0.625, 0.7195, 0.625, 0.7195, 0.625, 0.7256, 0.625, 0.7195, 0.625, 0.7134, 0.625, 0.7134, 0.625, 0.7195, 0.625, 0.7134, 0.625, 0.7073, 0.625, 0.7073, 0.625, 0.7134, 0.625, 0.7073, 0.625, 0.7012, 0.625, 0.7012, 0.625, 0.7073, 0.625, 0.7012, 0.625, 0.6951, 0.625, 0.6951, 0.625, 0.7012, 0.625, 0.6951, 0.625, 0.689, 0.625, 0.689, 0.625, 0.6951, 0.625, 0.689, 0.625, 0.6829, 0.625, 0.6829, 0.625, 0.689, 0.625, 0.6829, 0.625, 0.6768, 0.625, 0.6768, 0.625, 0.6829, 0.625, 0.6768, 0.625, 0.6707, 0.625, 0.6707, 0.625, 0.6768, 0.625, 0.6707, 0.625, 0.6646, 0.625, 0.6646, 0.625, 0.6707, 0.625, 0.6646, 0.625, 0.6585, 0.625, 0.6585, 0.625, 0.6646, 0.625, 0.6585, 0.625, 0.6524, 0.625, 0.6524, 0.625, 0.6585, 0.625, 0.6524, 0.625, 0.6463, 0.625, 0.6463, 0.625, 0.6524, 0.625, 0.6463, 0.625, 0.6402, 0.625, 0.6402, 0.625, 0.6463, 0.625, 0.6402, 0.625, 0.6341, 0.625, 0.6341, 0.625, 0.6402, 0.625, 0.6341, 0.625, 0.628, 0.625, 0.628, 0.625, 0.6341, 0.625, 0.628, 0.625, 0.6219, 0.625, 0.6219, 0.625, 0.628, 0.625, 0.6219, 0.625, 0.6158, 0.625, 0.6158, 0.625, 0.6219, 0.625, 0.6158, 0.625, 0.6097, 0.625, 0.6097, 0.625, 0.6158, 0.625, 0.6097, 0.625, 0.6036, 0.625, 0.6036, 0.625, 0.6097, 0.625, 0.6036, 0.625, 0.5975, 0.625, 0.5975, 0.625, 0.6036, 0.625, 0.5975, 0.625, 0.5914, 0.625, 0.5914, 0.625, 0.5975, 0.625, 0.5914, 0.625, 0.5853, 0.625, 0.5853, 0.625, 0.5914, 0.625, 0.5853, 0.625, 0.5792, 0.625, 0.5792, 0.625, 0.5853, 0.625, 0.5792, 0.625, 0.5731, 0.625, 0.5731, 0.625, 0.5792, 0.625, 0.5731, 0.625, 0.567, 0.625, 0.567, 0.625, 0.5731, 0.625, 0.567, 0.625, 0.5609, 0.625, 0.5609, 0.625, 0.567, 0.625, 0.5609, 0.625, 0.5548, 0.625, 0.5548, 0.625, 0.5609, 0.625, 0.5548, 0.625, 0.5487, 0.625, 0.5487, 0.625, 0.5548, 0.625, 0.5487, 0.625, 0.5426, 0.625, 0.5426, 0.625, 0.5487, 0.625, 0.5426, 0.625, 0.5365, 0.625, 0.5365, 0.625, 0.5426, 0.625, 0.5365, 0.625, 0.5304, 0.625, 0.5304, 0.625, 0.5365, 0.625, 0.5304, 0.625, 0.5243, 0.625, 0.5243, 0.625, 0.5304, 0.625, 0.5243, 0.625, 0.5183, 0.625, 0.5183, 0.625, 0.5243, 0.625, 0.5183, 0.625, 0.5122, 0.625, 0.5122, 0.625, 0.5183, 0.625, 0.5122, 0.625, 0.5061, 0.625, 0.5061, 0.625, 0.5122, 0.625, 0.25, 0.625, 0.2439, 0.625, 0.2439, 0.625, 0.25, 0.625, 0.2439, 0.625, 0.2378, 0.625, 0.2378, 0.625, 0.2439, 0.625, 0.2378, 0.625, 0.2317, 0.625, 0.2317, 0.625, 0.2378, 0.625, 0.2317, 0.625, 0.2257, 0.625, 0.2257, 0.625, 0.2317, 0.625, 0.2257, 0.625, 0.2196, 0.625, 0.2196, 0.625, 0.2257, 0.625, 0.2196, 0.625, 0.2135, 0.625, 0.2135, 0.625, 0.2196, 0.625, 0.2135, 0.625, 0.2074, 0.625, 0.2074, 0.625, 0.2135, 0.625, 0.2074, 0.625, 0.2013, 0.625, 0.2013, 0.625, 0.2074, 0.625, 0.2013, 0.625, 0.1952, 0.625, 0.1952, 0.625, 0.2013, 0.625, 0.1952, 0.625, 0.1891, 0.625, 0.1891, 0.625, 0.1952, 0.625, 0.1891, 0.625, 0.183, 0.625, 0.183, 0.625, 0.1891, 0.625, 0.183, 0.625, 0.1769, 0.625, 0.1769, 0.625, 0.183, 0.625, 0.1769, 0.625, 0.1708, 0.625, 0.1708, 0.625, 0.1769, 0.625, 0.1708, 0.625, 0.1647, 0.625, 0.1647, 0.625, 0.1708, 0.625, 0.1647, 0.625, 0.1586, 0.625, 0.1586, 0.625, 0.1647, 0.625, 0.1586, 0.625, 0.1525, 0.625, 0.1525, 0.625, 0.1586, 0.625, 0.1525, 0.625, 0.1464, 0.625, 0.1464, 0.625, 0.1525, 0.625, 0.1464, 0.625, 0.1403, 0.625, 0.1403, 0.625, 0.1464, 0.625, 0.1403, 0.625, 0.1342, 0.625, 0.1342, 0.625, 0.1403, 0.625, 0.1342, 0.625, 0.1281, 0.625, 0.1281, 0.625, 0.1342, 0.625, 0.1281, 0.625, 0.122, 0.625, 0.122, 0.625, 0.1281, 0.625, 0.122, 0.625, 0.1159, 0.625, 0.1159, 0.625, 0.122, 0.625, 0.1159, 0.625, 0.1098, 0.625, 0.1098, 0.625, 0.1159, 0.625, 0.1098, 0.625, 0.1037, 0.625, 0.1037, 0.625, 0.1098, 0.625, 0.1037, 0.625, 0.0976, 0.625, 0.0976, 0.625, 0.1037, 0.625, 0.0976, 0.625, 0.09151, 0.625, 0.09151, 0.625, 0.0976, 0.625, 0.09151, 0.625, 0.08541, 0.625, 0.08541, 0.625, 0.09151, 0.625, 0.08541, 0.625, 0.07931, 0.625, 0.07931, 0.625, 0.08541, 0.625, 0.07931, 0.625, 0.07321, 0.625, 0.07321, 0.625, 0.07931, 0.625, 0.07321, 0.625, 0.06712, 0.625, 0.06712, 0.625, 0.07321, 0.625, 0.06712, 0.625, 0.06102, 0.625, 0.06102, 0.625, 0.06712, 0.625, 0.06102, 0.625, 0.05492, 0.625, 0.05492, 0.625, 0.06102, 0.625, 0.05492, 0.625, 0.04882, 0.625, 0.04882, 0.625, 0.05492, 0.625, 0.04882, 0.625, 0.04272, 0.625, 0.04272, 0.625, 0.04882, 0.625, 0.04272, 0.625, 0.03663, 0.625, 0.03663, 0.625, 0.04272, 0.625, 0.03663, 0.625, 0.03053, 0.625, 0.03053, 0.625, 0.03663, 0.625, 0.03053, 0.625, 0.02443, 0.625, 0.02443, 0.625, 0.03053, 0.625, 0.02443, 0.625, 0.01833, 0.625, 0.01833, 0.625, 0.02443, 0.625, 0.01833, 0.625, 0.01224, 0.625, 0.01224, 0.625, 0.01833, 0.625, 0.01224, 0.625, 0.00614, 0.625, 0.00614, 0.625, 0.01224, 0.625, 0.5, 0.875, 0.5, 0.875, 0.5061, 0.625, 0.5061, 0.625, 0.5061, 0.875, 0.5061, 0.875, 0.5122, 0.625, 0.5122, 0.625, 0.5122, 0.875, 0.5122, 0.875, 0.5183, 0.625, 0.5183, 0.625, 0.5183, 0.875, 0.5183, 0.875, 0.5243, 0.625, 0.5243, 0.625, 0.5243, 0.875, 0.5243, 0.875, 0.5304, 0.625, 0.5304, 0.625, 0.5304, 0.875, 0.5304, 0.875, 0.5365, 0.625, 0.5365, 0.625, 0.5365, 0.875, 0.5365, 0.875, 0.5426, 0.625, 0.5426, 0.625, 0.5426, 0.875, 0.5426, 0.875, 0.5487, 0.625, 0.5487, 0.625, 0.5487, 0.875, 0.5487, 0.875, 0.5548, 0.625, 0.5548, 0.625, 0.5548, 0.875, 0.5548, 0.875, 0.5609, 0.625, 0.5609, 0.625, 0.5609, 0.875, 0.5609, 0.875, 0.567, 0.625, 0.567, 0.625, 0.567, 0.875, 0.567, 0.875, 0.5731, 0.625, 0.5731, 0.625, 0.5731, 0.875, 0.5731, 0.875, 0.5792, 0.625, 0.5792, 0.625, 0.5792, 0.875, 0.5792, 0.875, 0.5853, 0.625, 0.5853, 0.625, 0.5853, 0.875, 0.5853, 0.875, 0.5914, 0.625, 0.5914, 0.625, 0.5914, 0.875, 0.5914, 0.875, 0.5975, 0.625, 0.5975, 0.625, 0.5975, 0.875, 0.5975, 0.875, 0.6036, 0.625, 0.6036, 0.625, 0.6036, 0.875, 0.6036, 0.875, 0.6097, 0.625, 0.6097, 0.625, 0.6097, 0.875, 0.6097, 0.875, 0.6158, 0.625, 0.6158, 0.625, 0.6158, 0.875, 0.6158, 0.875, 0.6219, 0.625, 0.6219, 0.625, 0.6219, 0.875, 0.6219, 0.875, 0.628, 0.625, 0.628, 0.625, 0.628, 0.875, 0.628, 0.875, 0.6341, 0.625, 0.6341, 0.625, 0.6341, 0.875, 0.6341, 0.875, 0.6402, 0.625, 0.6402, 0.625, 0.6402, 0.875, 0.6402, 0.875, 0.6463, 0.625, 0.6463, 0.625, 0.6463, 0.875, 0.6463, 0.875, 0.6524, 0.625, 0.6524, 0.625, 0.6524, 0.875, 0.6524, 0.875, 0.6585, 0.625, 0.6585, 0.625, 0.6585, 0.875, 0.6585, 0.875, 0.6646, 0.625, 0.6646, 0.625, 0.6646, 0.875, 0.6646, 0.875, 0.6707, 0.625, 0.6707, 0.625, 0.6707, 0.875, 0.6707, 0.875, 0.6768, 0.625, 0.6768, 0.625, 0.6768, 0.875, 0.6768, 0.875, 0.6829, 0.625, 0.6829, 0.625, 0.6829, 0.875, 0.6829, 0.875, 0.689, 0.625, 0.689, 0.625, 0.689, 0.875, 0.689, 0.875, 0.6951, 0.625, 0.6951, 0.625, 0.6951, 0.875, 0.6951, 0.875, 0.7012, 0.625, 0.7012, 0.625, 0.7012, 0.875, 0.7012, 0.875, 0.7073, 0.625, 0.7073, 0.625, 0.7073, 0.875, 0.7073, 0.875, 0.7134, 0.625, 0.7134, 0.625, 0.7134, 0.875, 0.7134, 0.875, 0.7195, 0.625, 0.7195, 0.625, 0.7195, 0.875, 0.7195, 0.875, 0.7256, 0.625, 0.7256, 0.625, 0.7256, 0.875, 0.7256, 0.875, 0.7317, 0.625, 0.7317, 0.625, 0.7317, 0.875, 0.7317, 0.875, 0.7378, 0.625, 0.7378, 0.625, 0.7378, 0.875, 0.7378, 0.875, 0.7439, 0.625, 0.7439, 0.375, 0.5, 0.375, 0.5061, 0.375, 0.5061, 0.375, 0.5, 0.375, 0.5061, 0.375, 0.5122, 0.375, 0.5122, 0.375, 0.5061, 0.375, 0.5122, 0.375, 0.5183, 0.375, 0.5183, 0.375, 0.5122, 0.375, 0.5183, 0.375, 0.5243, 0.375, 0.5243, 0.375, 0.5183, 0.375, 0.5243, 0.375, 0.5304, 0.375, 0.5304, 0.375, 0.5243, 0.375, 0.5304, 0.375, 0.5365, 0.375, 0.5365, 0.375, 0.5304, 0.375, 0.5365, 0.375, 0.5426, 0.375, 0.5426, 0.375, 0.5365, 0.375, 0.5426, 0.375, 0.5487, 0.375, 0.5487, 0.375, 0.5426, 0.375, 0.5487, 0.375, 0.5548, 0.375, 0.5548, 0.375, 0.5487, 0.375, 0.5548, 0.375, 0.5609, 0.375, 0.5609, 0.375, 0.5548, 0.375, 0.5609, 0.375, 0.567, 0.375, 0.567, 0.375, 0.5609, 0.375, 0.567, 0.375, 0.5731, 0.375, 0.5731, 0.375, 0.567, 0.375, 0.5731, 0.375, 0.5792, 0.375, 0.5792, 0.375, 0.5731, 0.375, 0.5792, 0.375, 0.5853, 0.375, 0.5853, 0.375, 0.5792, 0.375, 0.5853, 0.375, 0.5914, 0.375, 0.5914, 0.375, 0.5853, 0.375, 0.5914, 0.375, 0.5975, 0.375, 0.5975, 0.375, 0.5914, 0.375, 0.5975, 0.375, 0.6036, 0.375, 0.6036, 0.375, 0.5975, 0.375, 0.6036, 0.375, 0.6097, 0.375, 0.6097, 0.375, 0.6036, 0.375, 0.6097, 0.375, 0.6158, 0.375, 0.6158, 0.375, 0.6097, 0.375, 0.6158, 0.375, 0.6219, 0.375, 0.6219, 0.375, 0.6158, 0.375, 0.6219, 0.375, 0.628, 0.375, 0.628, 0.375, 0.6219, 0.375, 0.628, 0.375, 0.6341, 0.375, 0.6341, 0.375, 0.628, 0.375, 0.6341, 0.375, 0.6402, 0.375, 0.6402, 0.375, 0.6341, 0.375, 0.6402, 0.375, 0.6463, 0.375, 0.6463, 0.375, 0.6402, 0.375, 0.6463, 0.375, 0.6524, 0.375, 0.6524, 0.375, 0.6463, 0.375, 0.6524, 0.375, 0.6585, 0.375, 0.6585, 0.375, 0.6524, 0.375, 0.6585, 0.375, 0.6646, 0.375, 0.6646, 0.375, 0.6585, 0.375, 0.6646, 0.375, 0.6707, 0.375, 0.6707, 0.375, 0.6646, 0.375, 0.6707, 0.375, 0.6768, 0.375, 0.6768, 0.375, 0.6707, 0.375, 0.6768, 0.375, 0.6829, 0.375, 0.6829, 0.375, 0.6768, 0.375, 0.6829, 0.375, 0.689, 0.375, 0.689, 0.375, 0.6829, 0.375, 0.689, 0.375, 0.6951, 0.375, 0.6951, 0.375, 0.689, 0.375, 0.6951, 0.375, 0.7012, 0.375, 0.7012, 0.375, 0.6951, 0.375, 0.7012, 0.375, 0.7073, 0.375, 0.7073, 0.375, 0.7012, 0.375, 0.7073, 0.375, 0.7134, 0.375, 0.7134, 0.375, 0.7073, 0.375, 0.7134, 0.375, 0.7195, 0.375, 0.7195, 0.375, 0.7134, 0.375, 0.7195, 0.375, 0.7256, 0.375, 0.7256, 0.375, 0.7195, 0.375, 0.7256, 0.375, 0.7317, 0.375, 0.7317, 0.375, 0.7256, 0.375, 0.7317, 0.375, 0.7378, 0.375, 0.7378, 0.375, 0.7317, 0.375, 0.7378, 0.375, 0.7439, 0.375, 0.7439, 0.375, 0.7378, 0.375, 0.0, 0.375, 0.00614, 0.375, 0.00614, 0.375, 0.0, 0.375, 0.00614, 0.375, 0.01224, 0.375, 0.01224, 0.375, 0.00614, 0.375, 0.01224, 0.375, 0.01833, 0.375, 0.01833, 0.375, 0.01224, 0.375, 0.01833, 0.375, 0.02443, 0.375, 0.02443, 0.375, 0.01833, 0.375, 0.02443, 0.375, 0.03053, 0.375, 0.03053, 0.375, 0.02443, 0.375, 0.03053, 0.375, 0.03663, 0.375, 0.03663, 0.375, 0.03053, 0.375, 0.03663, 0.375, 0.04272, 0.375, 0.04272, 0.375, 0.03663, 0.375, 0.04272, 0.375, 0.04882, 0.375, 0.04882, 0.375, 0.04272, 0.375, 0.04882, 0.375, 0.05492, 0.375, 0.05492, 0.375, 0.04882, 0.375, 0.05492, 0.375, 0.06102, 0.375, 0.06102, 0.375, 0.05492, 0.375, 0.06102, 0.375, 0.06712, 0.375, 0.06712, 0.375, 0.06102, 0.375, 0.06712, 0.375, 0.07321, 0.375, 0.07321, 0.375, 0.06712, 0.375, 0.07321, 0.375, 0.07931, 0.375, 0.07931, 0.375, 0.07321, 0.375, 0.07931, 0.375, 0.08541, 0.375, 0.08541, 0.375, 0.07931, 0.375, 0.08541, 0.375, 0.09151, 0.375, 0.09151, 0.375, 0.08541, 0.375, 0.09151, 0.375, 0.0976, 0.375, 0.0976, 0.375, 0.09151, 0.375, 0.0976, 0.375, 0.1037, 0.375, 0.1037, 0.375, 0.0976, 0.375, 0.1037, 0.375, 0.1098, 0.375, 0.1098, 0.375, 0.1037, 0.375, 0.1098, 0.375, 0.1159, 0.375, 0.1159, 0.375, 0.1098, 0.375, 0.1159, 0.375, 0.122, 0.375, 0.122, 0.375, 0.1159, 0.375, 0.122, 0.375, 0.1281, 0.375, 0.1281, 0.375, 0.122, 0.375, 0.1281, 0.375, 0.1342, 0.375, 0.1342, 0.375, 0.1281, 0.375, 0.1342, 0.375, 0.1403, 0.375, 0.1403, 0.375, 0.1342, 0.375, 0.1403, 0.375, 0.1464, 0.375, 0.1464, 0.375, 0.1403, 0.375, 0.1464, 0.375, 0.1525, 0.375, 0.1525, 0.375, 0.1464, 0.375, 0.1525, 0.375, 0.1586, 0.375, 0.1586, 0.375, 0.1525, 0.375, 0.1586, 0.375, 0.1647, 0.375, 0.1647, 0.375, 0.1586, 0.375, 0.1647, 0.375, 0.1708, 0.375, 0.1708, 0.375, 0.1647, 0.375, 0.1708, 0.375, 0.1769, 0.375, 0.1769, 0.375, 0.1708, 0.375, 0.1769, 0.375, 0.183, 0.375, 0.183, 0.375, 0.1769, 0.375, 0.183, 0.375, 0.1891, 0.375, 0.1891, 0.375, 0.183, 0.375, 0.1891, 0.375, 0.1952, 0.375, 0.1952, 0.375, 0.1891, 0.375, 0.1952, 0.375, 0.2013, 0.375, 0.2013, 0.375, 0.1952, 0.375, 0.2013, 0.375, 0.2074, 0.375, 0.2074, 0.375, 0.2013, 0.375, 0.2074, 0.375, 0.2135, 0.375, 0.2135, 0.375, 0.2074, 0.375, 0.2135, 0.375, 0.2196, 0.375, 0.2196, 0.375, 0.2135, 0.375, 0.2196, 0.375, 0.2257, 0.375, 0.2257, 0.375, 0.2196, 0.375, 0.2257, 0.375, 0.2317, 0.375, 0.2317, 0.375, 0.2257, 0.375, 0.2317, 0.375, 0.2378, 0.375, 0.2378, 0.375, 0.2317, 0.375, 0.2378, 0.375, 0.2439, 0.375, 0.2439, 0.375, 0.2378, 0.125, 0.5, 0.375, 0.5, 0.375, 0.5061, 0.125, 0.5061, 0.125, 0.5061, 0.375, 0.5061, 0.375, 0.5122, 0.125, 0.5122, 0.125, 0.5122, 0.375, 0.5122, 0.375, 0.5183, 0.125, 0.5183, 0.125, 0.5183, 0.375, 0.5183, 0.375, 0.5243, 0.125, 0.5243, 0.125, 0.5243, 0.375, 0.5243, 0.375, 0.5304, 0.125, 0.5304, 0.125, 0.5304, 0.375, 0.5304, 0.375, 0.5365, 0.125, 0.5365, 0.125, 0.5365, 0.375, 0.5365, 0.375, 0.5426, 0.125, 0.5426, 0.125, 0.5426, 0.375, 0.5426, 0.375, 0.5487, 0.125, 0.5487, 0.125, 0.5487, 0.375, 0.5487, 0.375, 0.5548, 0.125, 0.5548, 0.125, 0.5548, 0.375, 0.5548, 0.375, 0.5609, 0.125, 0.5609, 0.125, 0.5609, 0.375, 0.5609, 0.375, 0.567, 0.125, 0.567, 0.125, 0.567, 0.375, 0.567, 0.375, 0.5731, 0.125, 0.5731, 0.125, 0.5731, 0.375, 0.5731, 0.375, 0.5792, 0.125, 0.5792, 0.125, 0.5792, 0.375, 0.5792, 0.375, 0.5853, 0.125, 0.5853, 0.125, 0.5853, 0.375, 0.5853, 0.375, 0.5914, 0.125, 0.5914, 0.125, 0.5914, 0.375, 0.5914, 0.375, 0.5975, 0.125, 0.5975, 0.125, 0.5975, 0.375, 0.5975, 0.375, 0.6036, 0.125, 0.6036, 0.125, 0.6036, 0.375, 0.6036, 0.375, 0.6097, 0.125, 0.6097, 0.125, 0.6097, 0.375, 0.6097, 0.375, 0.6158, 0.125, 0.6158, 0.125, 0.6158, 0.375, 0.6158, 0.375, 0.6219, 0.125, 0.6219, 0.125, 0.6219, 0.375, 0.6219, 0.375, 0.628, 0.125, 0.628, 0.125, 0.628, 0.375, 0.628, 0.375, 0.6341, 0.125, 0.6341, 0.125, 0.6341, 0.375, 0.6341, 0.375, 0.6402, 0.125, 0.6402, 0.125, 0.6402, 0.375, 0.6402, 0.375, 0.6463, 0.125, 0.6463, 0.125, 0.6463, 0.375, 0.6463, 0.375, 0.6524, 0.125, 0.6524, 0.125, 0.6524, 0.375, 0.6524, 0.375, 0.6585, 0.125, 0.6585, 0.125, 0.6585, 0.375, 0.6585, 0.375, 0.6646, 0.125, 0.6646, 0.125, 0.6646, 0.375, 0.6646, 0.375, 0.6707, 0.125, 0.6707, 0.125, 0.6707, 0.375, 0.6707, 0.375, 0.6768, 0.125, 0.6768, 0.125, 0.6768, 0.375, 0.6768, 0.375, 0.6829, 0.125, 0.6829, 0.125, 0.6829, 0.375, 0.6829, 0.375, 0.689, 0.125, 0.689, 0.125, 0.689, 0.375, 0.689, 0.375, 0.6951, 0.125, 0.6951, 0.125, 0.6951, 0.375, 0.6951, 0.375, 0.7012, 0.125, 0.7012, 0.125, 0.7012, 0.375, 0.7012, 0.375, 0.7073, 0.125, 0.7073, 0.125, 0.7073, 0.375, 0.7073, 0.375, 0.7134, 0.125, 0.7134, 0.125, 0.7134, 0.375, 0.7134, 0.375, 0.7195, 0.125, 0.7195, 0.125, 0.7195, 0.375, 0.7195, 0.375, 0.7256, 0.125, 0.7256, 0.125, 0.7256, 0.375, 0.7256, 0.375, 0.7317, 0.125, 0.7317, 0.125, 0.7317, 0.375, 0.7317, 0.375, 0.7378, 0.125, 0.7378, 0.125, 0.7378, 0.375, 0.7378, 0.375, 0.7439, 0.125, 0.7439, 0.375, 0.5, 0.625, 0.5, 0.625, 0.5061, 0.375, 0.5061, 0.375, 0.5122, 0.625, 0.5122, 0.625, 0.5183, 0.375, 0.5183, 0.375, 0.5243, 0.625, 0.5243, 0.625, 0.5304, 0.375, 0.5304, 0.375, 0.5365, 0.625, 0.5365, 0.625, 0.5426, 0.375, 0.5426, 0.375, 0.5487, 0.625, 0.5487, 0.625, 0.5548, 0.375, 0.5548, 0.375, 0.5609, 0.625, 0.5609, 0.625, 0.567, 0.375, 0.567, 0.375, 0.5731, 0.625, 0.5731, 0.625, 0.5792, 0.375, 0.5792, 0.375, 0.5853, 0.625, 0.5853, 0.625, 0.5914, 0.375, 0.5914, 0.375, 0.5975, 0.625, 0.5975, 0.625, 0.6036, 0.375, 0.6036, 0.375, 0.6097, 0.625, 0.6097, 0.625, 0.6158, 0.375, 0.6158, 0.375, 0.6219, 0.625, 0.6219, 0.625, 0.628, 0.375, 0.628, 0.375, 0.6341, 0.625, 0.6341, 0.625, 0.6402, 0.375, 0.6402, 0.375, 0.6463, 0.625, 0.6463, 0.625, 0.6524, 0.375, 0.6524, 0.375, 0.6585, 0.625, 0.6585, 0.625, 0.6646, 0.375, 0.6646, 0.375, 0.6707, 0.625, 0.6707, 0.625, 0.6768, 0.375, 0.6768, 0.375, 0.6829, 0.625, 0.6829, 0.625, 0.689, 0.375, 0.689, 0.375, 0.6951, 0.625, 0.6951, 0.625, 0.7012, 0.375, 0.7012, 0.375, 0.7073, 0.625, 0.7073, 0.625, 0.7134, 0.375, 0.7134, 0.375, 0.7195, 0.625, 0.7195, 0.625, 0.7256, 0.375, 0.7256, 0.375, 0.7317, 0.625, 0.7317, 0.625, 0.7378, 0.375, 0.7378, 0.375, 0.0, 0.625, 0.0, 0.625, 0.00614, 0.375, 0.00614, 0.375, 0.01224, 0.625, 0.01224, 0.625, 0.01833, 0.375, 0.01833, 0.375, 0.02443, 0.625, 0.02443, 0.625, 0.03053, 0.375, 0.03053, 0.375, 0.03663, 0.625, 0.03663, 0.625, 0.04272, 0.375, 0.04272, 0.375, 0.04882, 0.625, 0.04882, 0.625, 0.05492, 0.375, 0.05492, 0.375, 0.06102, 0.625, 0.06102, 0.625, 0.06712, 0.375, 0.06712, 0.375, 0.07321, 0.625, 0.07321, 0.625, 0.07931, 0.375, 0.07931, 0.375, 0.08541, 0.625, 0.08541, 0.625, 0.09151, 0.375, 0.09151, 0.375, 0.0976, 0.625, 0.0976, 0.625, 0.1037, 0.375, 0.1037, 0.375, 0.1098, 0.625, 0.1098, 0.625, 0.1159, 0.375, 0.1159, 0.375, 0.122, 0.625, 0.122, 0.625, 0.1281, 0.375, 0.1281, 0.375, 0.1342, 0.625, 0.1342, 0.625, 0.1403, 0.375, 0.1403, 0.375, 0.1464, 0.625, 0.1464, 0.625, 0.1525, 0.375, 0.1525, 0.375, 0.1586, 0.625, 0.1586, 0.625, 0.1647, 0.375, 0.1647, 0.375, 0.1708, 0.625, 0.1708, 0.625, 0.1769, 0.375, 0.1769, 0.375, 0.183, 0.625, 0.183, 0.625, 0.1891, 0.375, 0.1891, 0.375, 0.1952, 0.625, 0.1952, 0.625, 0.2013, 0.375, 0.2013, 0.375, 0.2074, 0.625, 0.2074, 0.625, 0.2135, 0.375, 0.2135, 0.375, 0.2196, 0.625, 0.2196, 0.625, 0.2257, 0.375, 0.2257, 0.375, 0.2317, 0.625, 0.2317, 0.625, 0.2378, 0.375, 0.2378, 0.625, 0.5, 0.625, 0.5, 0.625, 0.25, 0.625, 0.25, 0.375, 0.75, 0.375, 1.0, 0.625, 1.0, 0.625, 0.75, 0.375, 0.2439, 0.375, 0.25, 0.625, 0.25, 0.625, 0.2439, 0.375, 0.25, 0.375, 0.25, 0.375, 0.5, 0.375, 0.5, 0.375, 0.7439, 0.375, 0.75, 0.625, 0.75, 0.625, 0.7439, 0.375, 0.25, 0.375, 0.5, 0.625, 0.5, 0.625, 0.25, 0.125, 0.7439, 0.125, 0.75, 0.375, 0.75, 0.375, 0.7439, 0.375, 0.75, 0.375, 0.75, 0.375, 1.0, 0.375, 1.0, 0.375, 0.2439, 0.375, 0.2439, 0.375, 0.25, 0.375, 0.25, 0.375, 0.7439, 0.375, 0.7439, 0.375, 0.75, 0.375, 0.75, 0.625, 0.7439, 0.625, 0.75, 0.875, 0.75, 0.875, 0.7439, 0.625, 1.0, 0.625, 1.0, 0.625, 0.75, 0.625, 0.75, 0.625, 0.00614, 0.625, 0.00614, 0.625, 0.0, 0.625, 0.0, 0.625, 0.5061, 0.625, 0.5061, 0.625, 0.5, 0.625, 0.5, 0.625, 0.75, 0.625, 0.75, 0.625, 0.7439, 0.625, 0.7439, 0.625, 0.7439, 0.625, 0.7439, 0.625, 0.7378, 0.625, 0.7378, 0.625, 0.7378, 0.625, 0.7378, 0.625, 0.7317, 0.625, 0.7317, 0.625, 0.7317, 0.625, 0.7317, 0.625, 0.7256, 0.625, 0.7256, 0.625, 0.7256, 0.625, 0.7256, 0.625, 0.7195, 0.625, 0.7195, 0.625, 0.7195, 0.625, 0.7195, 0.625, 0.7134, 0.625, 0.7134, 0.625, 0.7134, 0.625, 0.7134, 0.625, 0.7073, 0.625, 0.7073, 0.625, 0.7073, 0.625, 0.7073, 0.625, 0.7012, 0.625, 0.7012, 0.625, 0.7012, 0.625, 0.7012, 0.625, 0.6951, 0.625, 0.6951, 0.625, 0.6951, 0.625, 0.6951, 0.625, 0.689, 0.625, 0.689, 0.625, 0.689, 0.625, 0.689, 0.625, 0.6829, 0.625, 0.6829, 0.625, 0.6829, 0.625, 0.6829, 0.625, 0.6768, 0.625, 0.6768, 0.625, 0.6768, 0.625, 0.6768, 0.625, 0.6707, 0.625, 0.6707, 0.625, 0.6707, 0.625, 0.6707, 0.625, 0.6646, 0.625, 0.6646, 0.625, 0.6646, 0.625, 0.6646, 0.625, 0.6585, 0.625, 0.6585, 0.625, 0.6585, 0.625, 0.6585, 0.625, 0.6524, 0.625, 0.6524, 0.625, 0.6524, 0.625, 0.6524, 0.625, 0.6463, 0.625, 0.6463, 0.625, 0.6463, 0.625, 0.6463, 0.625, 0.6402, 0.625, 0.6402, 0.625, 0.6402, 0.625, 0.6402, 0.625, 0.6341, 0.625, 0.6341, 0.625, 0.6341, 0.625, 0.6341, 0.625, 0.628, 0.625, 0.628, 0.625, 0.628, 0.625, 0.628, 0.625, 0.6219, 0.625, 0.6219, 0.625, 0.6219, 0.625, 0.6219, 0.625, 0.6158, 0.625, 0.6158, 0.625, 0.6158, 0.625, 0.6158, 0.625, 0.6097, 0.625, 0.6097, 0.625, 0.6097, 0.625, 0.6097, 0.625, 0.6036, 0.625, 0.6036, 0.625, 0.6036, 0.625, 0.6036, 0.625, 0.5975, 0.625, 0.5975, 0.625, 0.5975, 0.625, 0.5975, 0.625, 0.5914, 0.625, 0.5914, 0.625, 0.5914, 0.625, 0.5914, 0.625, 0.5853, 0.625, 0.5853, 0.625, 0.5853, 0.625, 0.5853, 0.625, 0.5792, 0.625, 0.5792, 0.625, 0.5792, 0.625, 0.5792, 0.625, 0.5731, 0.625, 0.5731, 0.625, 0.5731, 0.625, 0.5731, 0.625, 0.567, 0.625, 0.567, 0.625, 0.567, 0.625, 0.567, 0.625, 0.5609, 0.625, 0.5609, 0.625, 0.5609, 0.625, 0.5609, 0.625, 0.5548, 0.625, 0.5548, 0.625, 0.5548, 0.625, 0.5548, 0.625, 0.5487, 0.625, 0.5487, 0.625, 0.5487, 0.625, 0.5487, 0.625, 0.5426, 0.625, 0.5426, 0.625, 0.5426, 0.625, 0.5426, 0.625, 0.5365, 0.625, 0.5365, 0.625, 0.5365, 0.625, 0.5365, 0.625, 0.5304, 0.625, 0.5304, 0.625, 0.5304, 0.625, 0.5304, 0.625, 0.5243, 0.625, 0.5243, 0.625, 0.5243, 0.625, 0.5243, 0.625, 0.5183, 0.625, 0.5183, 0.625, 0.5183, 0.625, 0.5183, 0.625, 0.5122, 0.625, 0.5122, 0.625, 0.5122, 0.625, 0.5122, 0.625, 0.5061, 0.625, 0.5061, 0.625, 0.25, 0.625, 0.25, 0.625, 0.2439, 0.625, 0.2439, 0.625, 0.2439, 0.625, 0.2439, 0.625, 0.2378, 0.625, 0.2378, 0.625, 0.2378, 0.625, 0.2378, 0.625, 0.2317, 0.625, 0.2317, 0.625, 0.2317, 0.625, 0.2317, 0.625, 0.2257, 0.625, 0.2257, 0.625, 0.2257, 0.625, 0.2257, 0.625, 0.2196, 0.625, 0.2196, 0.625, 0.2196, 0.625, 0.2196, 0.625, 0.2135, 0.625, 0.2135, 0.625, 0.2135, 0.625, 0.2135, 0.625, 0.2074, 0.625, 0.2074, 0.625, 0.2074, 0.625, 0.2074, 0.625, 0.2013, 0.625, 0.2013, 0.625, 0.2013, 0.625, 0.2013, 0.625, 0.1952, 0.625, 0.1952, 0.625, 0.1952, 0.625, 0.1952, 0.625, 0.1891, 0.625, 0.1891, 0.625, 0.1891, 0.625, 0.1891, 0.625, 0.183, 0.625, 0.183, 0.625, 0.183, 0.625, 0.183, 0.625, 0.1769, 0.625, 0.1769, 0.625, 0.1769, 0.625, 0.1769, 0.625, 0.1708, 0.625, 0.1708, 0.625, 0.1708, 0.625, 0.1708, 0.625, 0.1647, 0.625, 0.1647, 0.625, 0.1647, 0.625, 0.1647, 0.625, 0.1586, 0.625, 0.1586, 0.625, 0.1586, 0.625, 0.1586, 0.625, 0.1525, 0.625, 0.1525, 0.625, 0.1525, 0.625, 0.1525, 0.625, 0.1464, 0.625, 0.1464, 0.625, 0.1464, 0.625, 0.1464, 0.625, 0.1403, 0.625, 0.1403, 0.625, 0.1403, 0.625, 0.1403, 0.625, 0.1342, 0.625, 0.1342, 0.625, 0.1342, 0.625, 0.1342, 0.625, 0.1281, 0.625, 0.1281, 0.625, 0.1281, 0.625, 0.1281, 0.625, 0.122, 0.625, 0.122, 0.625, 0.122, 0.625, 0.122, 0.625, 0.1159, 0.625, 0.1159, 0.625, 0.1159, 0.625, 0.1159, 0.625, 0.1098, 0.625, 0.1098, 0.625, 0.1098, 0.625, 0.1098, 0.625, 0.1037, 0.625, 0.1037, 0.625, 0.1037, 0.625, 0.1037, 0.625, 0.0976, 0.625, 0.0976, 0.625, 0.0976, 0.625, 0.0976, 0.625, 0.09151, 0.625, 0.09151, 0.625, 0.09151, 0.625, 0.09151, 0.625, 0.08541, 0.625, 0.08541, 0.625, 0.08541, 0.625, 0.08541, 0.625, 0.07931, 0.625, 0.07931, 0.625, 0.07931, 0.625, 0.07931, 0.625, 0.07321, 0.625, 0.07321, 0.625, 0.07321, 0.625, 0.07321, 0.625, 0.06712, 0.625, 0.06712, 0.625, 0.06712, 0.625, 0.06712, 0.625, 0.06102, 0.625, 0.06102, 0.625, 0.06102, 0.625, 0.06102, 0.625, 0.05492, 0.625, 0.05492, 0.625, 0.05492, 0.625, 0.05492, 0.625, 0.04882, 0.625, 0.04882, 0.625, 0.04882, 0.625, 0.04882, 0.625, 0.04272, 0.625, 0.04272, 0.625, 0.04272, 0.625, 0.04272, 0.625, 0.03663, 0.625, 0.03663, 0.625, 0.03663, 0.625, 0.03663, 0.625, 0.03053, 0.625, 0.03053, 0.625, 0.03053, 0.625, 0.03053, 0.625, 0.02443, 0.625, 0.02443, 0.625, 0.02443, 0.625, 0.02443, 0.625, 0.01833, 0.625, 0.01833, 0.625, 0.01833, 0.625, 0.01833, 0.625, 0.01224, 0.625, 0.01224, 0.625, 0.01224, 0.625, 0.01224, 0.625, 0.00614, 0.625, 0.00614, 0.625, 0.5, 0.625, 0.5061, 0.875, 0.5061, 0.875, 0.5, 0.625, 0.5061, 0.625, 0.5122, 0.875, 0.5122, 0.875, 0.5061, 0.625, 0.5122, 0.625, 0.5183, 0.875, 0.5183, 0.875, 0.5122, 0.625, 0.5183, 0.625, 0.5243, 0.875, 0.5243, 0.875, 0.5183, 0.625, 0.5243, 0.625, 0.5304, 0.875, 0.5304, 0.875, 0.5243, 0.625, 0.5304, 0.625, 0.5365, 0.875, 0.5365, 0.875, 0.5304, 0.625, 0.5365, 0.625, 0.5426, 0.875, 0.5426, 0.875, 0.5365, 0.625, 0.5426, 0.625, 0.5487, 0.875, 0.5487, 0.875, 0.5426, 0.625, 0.5487, 0.625, 0.5548, 0.875, 0.5548, 0.875, 0.5487, 0.625, 0.5548, 0.625, 0.5609, 0.875, 0.5609, 0.875, 0.5548, 0.625, 0.5609, 0.625, 0.567, 0.875, 0.567, 0.875, 0.5609, 0.625, 0.567, 0.625, 0.5731, 0.875, 0.5731, 0.875, 0.567, 0.625, 0.5731, 0.625, 0.5792, 0.875, 0.5792, 0.875, 0.5731, 0.625, 0.5792, 0.625, 0.5853, 0.875, 0.5853, 0.875, 0.5792, 0.625, 0.5853, 0.625, 0.5914, 0.875, 0.5914, 0.875, 0.5853, 0.625, 0.5914, 0.625, 0.5975, 0.875, 0.5975, 0.875, 0.5914, 0.625, 0.5975, 0.625, 0.6036, 0.875, 0.6036, 0.875, 0.5975, 0.625, 0.6036, 0.625, 0.6097, 0.875, 0.6097, 0.875, 0.6036, 0.625, 0.6097, 0.625, 0.6158, 0.875, 0.6158, 0.875, 0.6097, 0.625, 0.6158, 0.625, 0.6219, 0.875, 0.6219, 0.875, 0.6158, 0.625, 0.6219, 0.625, 0.628, 0.875, 0.628, 0.875, 0.6219, 0.625, 0.628, 0.625, 0.6341, 0.875, 0.6341, 0.875, 0.628, 0.625, 0.6341, 0.625, 0.6402, 0.875, 0.6402, 0.875, 0.6341, 0.625, 0.6402, 0.625, 0.6463, 0.875, 0.6463, 0.875, 0.6402, 0.625, 0.6463, 0.625, 0.6524, 0.875, 0.6524, 0.875, 0.6463, 0.625, 0.6524, 0.625, 0.6585, 0.875, 0.6585, 0.875, 0.6524, 0.625, 0.6585, 0.625, 0.6646, 0.875, 0.6646, 0.875, 0.6585, 0.625, 0.6646, 0.625, 0.6707, 0.875, 0.6707, 0.875, 0.6646, 0.625, 0.6707, 0.625, 0.6768, 0.875, 0.6768, 0.875, 0.6707, 0.625, 0.6768, 0.625, 0.6829, 0.875, 0.6829, 0.875, 0.6768, 0.625, 0.6829, 0.625, 0.689, 0.875, 0.689, 0.875, 0.6829, 0.625, 0.689, 0.625, 0.6951, 0.875, 0.6951, 0.875, 0.689, 0.625, 0.6951, 0.625, 0.7012, 0.875, 0.7012, 0.875, 0.6951, 0.625, 0.7012, 0.625, 0.7073, 0.875, 0.7073, 0.875, 0.7012, 0.625, 0.7073, 0.625, 0.7134, 0.875, 0.7134, 0.875, 0.7073, 0.625, 0.7134, 0.625, 0.7195, 0.875, 0.7195, 0.875, 0.7134, 0.625, 0.7195, 0.625, 0.7256, 0.875, 0.7256, 0.875, 0.7195, 0.625, 0.7256, 0.625, 0.7317, 0.875, 0.7317, 0.875, 0.7256, 0.625, 0.7317, 0.625, 0.7378, 0.875, 0.7378, 0.875, 0.7317, 0.625, 0.7378, 0.625, 0.7439, 0.875, 0.7439, 0.875, 0.7378, 0.375, 0.5, 0.375, 0.5, 0.375, 0.5061, 0.375, 0.5061, 0.375, 0.5061, 0.375, 0.5061, 0.375, 0.5122, 0.375, 0.5122, 0.375, 0.5122, 0.375, 0.5122, 0.375, 0.5183, 0.375, 0.5183, 0.375, 0.5183, 0.375, 0.5183, 0.375, 0.5243, 0.375, 0.5243, 0.375, 0.5243, 0.375, 0.5243, 0.375, 0.5304, 0.375, 0.5304, 0.375, 0.5304, 0.375, 0.5304, 0.375, 0.5365, 0.375, 0.5365, 0.375, 0.5365, 0.375, 0.5365, 0.375, 0.5426, 0.375, 0.5426, 0.375, 0.5426, 0.375, 0.5426, 0.375, 0.5487, 0.375, 0.5487, 0.375, 0.5487, 0.375, 0.5487, 0.375, 0.5548, 0.375, 0.5548, 0.375, 0.5548, 0.375, 0.5548, 0.375, 0.5609, 0.375, 0.5609, 0.375, 0.5609, 0.375, 0.5609, 0.375, 0.567, 0.375, 0.567, 0.375, 0.567, 0.375, 0.567, 0.375, 0.5731, 0.375, 0.5731, 0.375, 0.5731, 0.375, 0.5731, 0.375, 0.5792, 0.375, 0.5792, 0.375, 0.5792, 0.375, 0.5792, 0.375, 0.5853, 0.375, 0.5853, 0.375, 0.5853, 0.375, 0.5853, 0.375, 0.5914, 0.375, 0.5914, 0.375, 0.5914, 0.375, 0.5914, 0.375, 0.5975, 0.375, 0.5975, 0.375, 0.5975, 0.375, 0.5975, 0.375, 0.6036, 0.375, 0.6036, 0.375, 0.6036, 0.375, 0.6036, 0.375, 0.6097, 0.375, 0.6097, 0.375, 0.6097, 0.375, 0.6097, 0.375, 0.6158, 0.375, 0.6158, 0.375, 0.6158, 0.375, 0.6158, 0.375, 0.6219, 0.375, 0.6219, 0.375, 0.6219, 0.375, 0.6219, 0.375, 0.628, 0.375, 0.628, 0.375, 0.628, 0.375, 0.628, 0.375, 0.6341, 0.375, 0.6341, 0.375, 0.6341, 0.375, 0.6341, 0.375, 0.6402, 0.375, 0.6402, 0.375, 0.6402, 0.375, 0.6402, 0.375, 0.6463, 0.375, 0.6463, 0.375, 0.6463, 0.375, 0.6463, 0.375, 0.6524, 0.375, 0.6524, 0.375, 0.6524, 0.375, 0.6524, 0.375, 0.6585, 0.375, 0.6585, 0.375, 0.6585, 0.375, 0.6585, 0.375, 0.6646, 0.375, 0.6646, 0.375, 0.6646, 0.375, 0.6646, 0.375, 0.6707, 0.375, 0.6707, 0.375, 0.6707, 0.375, 0.6707, 0.375, 0.6768, 0.375, 0.6768, 0.375, 0.6768, 0.375, 0.6768, 0.375, 0.6829, 0.375, 0.6829, 0.375, 0.6829, 0.375, 0.6829, 0.375, 0.689, 0.375, 0.689, 0.375, 0.689, 0.375, 0.689, 0.375, 0.6951, 0.375, 0.6951, 0.375, 0.6951, 0.375, 0.6951, 0.375, 0.7012, 0.375, 0.7012, 0.375, 0.7012, 0.375, 0.7012, 0.375, 0.7073, 0.375, 0.7073, 0.375, 0.7073, 0.375, 0.7073, 0.375, 0.7134, 0.375, 0.7134, 0.375, 0.7134, 0.375, 0.7134, 0.375, 0.7195, 0.375, 0.7195, 0.375, 0.7195, 0.375, 0.7195, 0.375, 0.7256, 0.375, 0.7256, 0.375, 0.7256, 0.375, 0.7256, 0.375, 0.7317, 0.375, 0.7317, 0.375, 0.7317, 0.375, 0.7317, 0.375, 0.7378, 0.375, 0.7378, 0.375, 0.7378, 0.375, 0.7378, 0.375, 0.7439, 0.375, 0.7439, 0.375, 0.0, 0.375, 0.0, 0.375, 0.00614, 0.375, 0.00614, 0.375, 0.00614, 0.375, 0.00614, 0.375, 0.01224, 0.375, 0.01224, 0.375, 0.01224, 0.375, 0.01224, 0.375, 0.01833, 0.375, 0.01833, 0.375, 0.01833, 0.375, 0.01833, 0.375, 0.02443, 0.375, 0.02443, 0.375, 0.02443, 0.375, 0.02443, 0.375, 0.03053, 0.375, 0.03053, 0.375, 0.03053, 0.375, 0.03053, 0.375, 0.03663, 0.375, 0.03663, 0.375, 0.03663, 0.375, 0.03663, 0.375, 0.04272, 0.375, 0.04272, 0.375, 0.04272, 0.375, 0.04272, 0.375, 0.04882, 0.375, 0.04882, 0.375, 0.04882, 0.375, 0.04882, 0.375, 0.05492, 0.375, 0.05492, 0.375, 0.05492, 0.375, 0.05492, 0.375, 0.06102, 0.375, 0.06102, 0.375, 0.06102, 0.375, 0.06102, 0.375, 0.06712, 0.375, 0.06712, 0.375, 0.06712, 0.375, 0.06712, 0.375, 0.07321, 0.375, 0.07321, 0.375, 0.07321, 0.375, 0.07321, 0.375, 0.07931, 0.375, 0.07931, 0.375, 0.07931, 0.375, 0.07931, 0.375, 0.08541, 0.375, 0.08541, 0.375, 0.08541, 0.375, 0.08541, 0.375, 0.09151, 0.375, 0.09151, 0.375, 0.09151, 0.375, 0.09151, 0.375, 0.0976, 0.375, 0.0976, 0.375, 0.0976, 0.375, 0.0976, 0.375, 0.1037, 0.375, 0.1037, 0.375, 0.1037, 0.375, 0.1037, 0.375, 0.1098, 0.375, 0.1098, 0.375, 0.1098, 0.375, 0.1098, 0.375, 0.1159, 0.375, 0.1159, 0.375, 0.1159, 0.375, 0.1159, 0.375, 0.122, 0.375, 0.122, 0.375, 0.122, 0.375, 0.122, 0.375, 0.1281, 0.375, 0.1281, 0.375, 0.1281, 0.375, 0.1281, 0.375, 0.1342, 0.375, 0.1342, 0.375, 0.1342, 0.375, 0.1342, 0.375, 0.1403, 0.375, 0.1403, 0.375, 0.1403, 0.375, 0.1403, 0.375, 0.1464, 0.375, 0.1464, 0.375, 0.1464, 0.375, 0.1464, 0.375, 0.1525, 0.375, 0.1525, 0.375, 0.1525, 0.375, 0.1525, 0.375, 0.1586, 0.375, 0.1586, 0.375, 0.1586, 0.375, 0.1586, 0.375, 0.1647, 0.375, 0.1647, 0.375, 0.1647, 0.375, 0.1647, 0.375, 0.1708, 0.375, 0.1708, 0.375, 0.1708, 0.375, 0.1708, 0.375, 0.1769, 0.375, 0.1769, 0.375, 0.1769, 0.375, 0.1769, 0.375, 0.183, 0.375, 0.183, 0.375, 0.183, 0.375, 0.183, 0.375, 0.1891, 0.375, 0.1891, 0.375, 0.1891, 0.375, 0.1891, 0.375, 0.1952, 0.375, 0.1952, 0.375, 0.1952, 0.375, 0.1952, 0.375, 0.2013, 0.375, 0.2013, 0.375, 0.2013, 0.375, 0.2013, 0.375, 0.2074, 0.375, 0.2074, 0.375, 0.2074, 0.375, 0.2074, 0.375, 0.2135, 0.375, 0.2135, 0.375, 0.2135, 0.375, 0.2135, 0.375, 0.2196, 0.375, 0.2196, 0.375, 0.2196, 0.375, 0.2196, 0.375, 0.2257, 0.375, 0.2257, 0.375, 0.2257, 0.375, 0.2257, 0.375, 0.2317, 0.375, 0.2317, 0.375, 0.2317, 0.375, 0.2317, 0.375, 0.2378, 0.375, 0.2378, 0.375, 0.2378, 0.375, 0.2378, 0.375, 0.2439, 0.375, 0.2439, 0.125, 0.5, 0.125, 0.5061, 0.375, 0.5061, 0.375, 0.5, 0.125, 0.5061, 0.125, 0.5122, 0.375, 0.5122, 0.375, 0.5061, 0.125, 0.5122, 0.125, 0.5183, 0.375, 0.5183, 0.375, 0.5122, 0.125, 0.5183, 0.125, 0.5243, 0.375, 0.5243, 0.375, 0.5183, 0.125, 0.5243, 0.125, 0.5304, 0.375, 0.5304, 0.375, 0.5243, 0.125, 0.5304, 0.125, 0.5365, 0.375, 0.5365, 0.375, 0.5304, 0.125, 0.5365, 0.125, 0.5426, 0.375, 0.5426, 0.375, 0.5365, 0.125, 0.5426, 0.125, 0.5487, 0.375, 0.5487, 0.375, 0.5426, 0.125, 0.5487, 0.125, 0.5548, 0.375, 0.5548, 0.375, 0.5487, 0.125, 0.5548, 0.125, 0.5609, 0.375, 0.5609, 0.375, 0.5548, 0.125, 0.5609, 0.125, 0.567, 0.375, 0.567, 0.375, 0.5609, 0.125, 0.567, 0.125, 0.5731, 0.375, 0.5731, 0.375, 0.567, 0.125, 0.5731, 0.125, 0.5792, 0.375, 0.5792, 0.375, 0.5731, 0.125, 0.5792, 0.125, 0.5853, 0.375, 0.5853, 0.375, 0.5792, 0.125, 0.5853, 0.125, 0.5914, 0.375, 0.5914, 0.375, 0.5853, 0.125, 0.5914, 0.125, 0.5975, 0.375, 0.5975, 0.375, 0.5914, 0.125, 0.5975, 0.125, 0.6036, 0.375, 0.6036, 0.375, 0.5975, 0.125, 0.6036, 0.125, 0.6097, 0.375, 0.6097, 0.375, 0.6036, 0.125, 0.6097, 0.125, 0.6158, 0.375, 0.6158, 0.375, 0.6097, 0.125, 0.6158, 0.125, 0.6219, 0.375, 0.6219, 0.375, 0.6158, 0.125, 0.6219, 0.125, 0.628, 0.375, 0.628, 0.375, 0.6219, 0.125, 0.628, 0.125, 0.6341, 0.375, 0.6341, 0.375, 0.628, 0.125, 0.6341, 0.125, 0.6402, 0.375, 0.6402, 0.375, 0.6341, 0.125, 0.6402, 0.125, 0.6463, 0.375, 0.6463, 0.375, 0.6402, 0.125, 0.6463, 0.125, 0.6524, 0.375, 0.6524, 0.375, 0.6463, 0.125, 0.6524, 0.125, 0.6585, 0.375, 0.6585, 0.375, 0.6524, 0.125, 0.6585, 0.125, 0.6646, 0.375, 0.6646, 0.375, 0.6585, 0.125, 0.6646, 0.125, 0.6707, 0.375, 0.6707, 0.375, 0.6646, 0.125, 0.6707, 0.125, 0.6768, 0.375, 0.6768, 0.375, 0.6707, 0.125, 0.6768, 0.125, 0.6829, 0.375, 0.6829, 0.375, 0.6768, 0.125, 0.6829, 0.125, 0.689, 0.375, 0.689, 0.375, 0.6829, 0.125, 0.689, 0.125, 0.6951, 0.375, 0.6951, 0.375, 0.689, 0.125, 0.6951, 0.125, 0.7012, 0.375, 0.7012, 0.375, 0.6951, 0.125, 0.7012, 0.125, 0.7073, 0.375, 0.7073, 0.375, 0.7012, 0.125, 0.7073, 0.125, 0.7134, 0.375, 0.7134, 0.375, 0.7073, 0.125, 0.7134, 0.125, 0.7195, 0.375, 0.7195, 0.375, 0.7134, 0.125, 0.7195, 0.125, 0.7256, 0.375, 0.7256, 0.375, 0.7195, 0.125, 0.7256, 0.125, 0.7317, 0.375, 0.7317, 0.375, 0.7256, 0.125, 0.7317, 0.125, 0.7378, 0.375, 0.7378, 0.375, 0.7317, 0.125, 0.7378, 0.125, 0.7439, 0.375, 0.7439, 0.375, 0.7378, 0.375, 0.5, 0.375, 0.5061, 0.625, 0.5061, 0.625, 0.5, 0.375, 0.5122, 0.375, 0.5183, 0.625, 0.5183, 0.625, 0.5122, 0.375, 0.5243, 0.375, 0.5304, 0.625, 0.5304, 0.625, 0.5243, 0.375, 0.5365, 0.375, 0.5426, 0.625, 0.5426, 0.625, 0.5365, 0.375, 0.5487, 0.375, 0.5548, 0.625, 0.5548, 0.625, 0.5487, 0.375, 0.5609, 0.375, 0.567, 0.625, 0.567, 0.625, 0.5609, 0.375, 0.5731, 0.375, 0.5792, 0.625, 0.5792, 0.625, 0.5731, 0.375, 0.5853, 0.375, 0.5914, 0.625, 0.5914, 0.625, 0.5853, 0.375, 0.5975, 0.375, 0.6036, 0.625, 0.6036, 0.625, 0.5975, 0.375, 0.6097, 0.375, 0.6158, 0.625, 0.6158, 0.625, 0.6097, 0.375, 0.6219, 0.375, 0.628, 0.625, 0.628, 0.625, 0.6219, 0.375, 0.6341, 0.375, 0.6402, 0.625, 0.6402, 0.625, 0.6341, 0.375, 0.6463, 0.375, 0.6524, 0.625, 0.6524, 0.625, 0.6463, 0.375, 0.6585, 0.375, 0.6646, 0.625, 0.6646, 0.625, 0.6585, 0.375, 0.6707, 0.375, 0.6768, 0.625, 0.6768, 0.625, 0.6707, 0.375, 0.6829, 0.375, 0.689, 0.625, 0.689, 0.625, 0.6829, 0.375, 0.6951, 0.375, 0.7012, 0.625, 0.7012, 0.625, 0.6951, 0.375, 0.7073, 0.375, 0.7134, 0.625, 0.7134, 0.625, 0.7073, 0.375, 0.7195, 0.375, 0.7256, 0.625, 0.7256, 0.625, 0.7195, 0.375, 0.7317, 0.375, 0.7378, 0.625, 0.7378, 0.625, 0.7317, 0.375, 0.0, 0.375, 0.00614, 0.625, 0.00614, 0.625, 0.0, 0.375, 0.01224, 0.375, 0.01833, 0.625, 0.01833, 0.625, 0.01224, 0.375, 0.02443, 0.375, 0.03053, 0.625, 0.03053, 0.625, 0.02443, 0.375, 0.03663, 0.375, 0.04272, 0.625, 0.04272, 0.625, 0.03663, 0.375, 0.04882, 0.375, 0.05492, 0.625, 0.05492, 0.625, 0.04882, 0.375, 0.06102, 0.375, 0.06712, 0.625, 0.06712, 0.625, 0.06102, 0.375, 0.07321, 0.375, 0.07931, 0.625, 0.07931, 0.625, 0.07321, 0.375, 0.08541, 0.375, 0.09151, 0.625, 0.09151, 0.625, 0.08541, 0.375, 0.0976, 0.375, 0.1037, 0.625, 0.1037, 0.625, 0.0976, 0.375, 0.1098, 0.375, 0.1159, 0.625, 0.1159, 0.625, 0.1098, 0.375, 0.122, 0.375, 0.1281, 0.625, 0.1281, 0.625, 0.122, 0.375, 0.1342, 0.375, 0.1403, 0.625, 0.1403, 0.625, 0.1342, 0.375, 0.1464, 0.375, 0.1525, 0.625, 0.1525, 0.625, 0.1464, 0.375, 0.1586, 0.375, 0.1647, 0.625, 0.1647, 0.625, 0.1586, 0.375, 0.1708, 0.375, 0.1769, 0.625, 0.1769, 0.625, 0.1708, 0.375, 0.183, 0.375, 0.1891, 0.625, 0.1891, 0.625, 0.183, 0.375, 0.1952, 0.375, 0.2013, 0.625, 0.2013, 0.625, 0.1952, 0.375, 0.2074, 0.375, 0.2135, 0.625, 0.2135, 0.625, 0.2074, 0.375, 0.2196, 0.375, 0.2257, 0.625, 0.2257, 0.625, 0.2196, 0.375, 0.2317, 0.375, 0.2378, 0.625, 0.2378, 0.625, 0.2317, 0.375, 0.2439, 0.375, 0.2378, 0.375, 0.2378, 0.375, 0.2439, 0.375, 0.2317, 0.375, 0.2257, 0.375, 0.2257, 0.375, 0.2317, 0.375, 0.2196, 0.375, 0.2135, 0.375, 0.2135, 0.375, 0.2196, 0.375, 0.2074, 0.375, 0.2013, 0.375, 0.2013, 0.375, 0.2074, 0.375, 0.1952, 0.375, 0.1891, 0.375, 0.1891, 0.375, 0.1952, 0.375, 0.183, 0.375, 0.1769, 0.375, 0.1769, 0.375, 0.183, 0.375, 0.1708, 0.375, 0.1647, 0.375, 0.1647, 0.375, 0.1708, 0.375, 0.1586, 0.375, 0.1525, 0.375, 0.1525, 0.375, 0.1586, 0.375, 0.1464, 0.375, 0.1403, 0.375, 0.1403, 0.375, 0.1464, 0.375, 0.1342, 0.375, 0.1281, 0.375, 0.1281, 0.375, 0.1342, 0.375, 0.122, 0.375, 0.1159, 0.375, 0.1159, 0.375, 0.122, 0.375, 0.1098, 0.375, 0.1037, 0.375, 0.1037, 0.375, 0.1098, 0.375, 0.0976, 0.375, 0.09151, 0.375, 0.09151, 0.375, 0.0976, 0.375, 0.08541, 0.375, 0.07931, 0.375, 0.07931, 0.375, 0.08541, 0.375, 0.07321, 0.375, 0.06712, 0.375, 0.06712, 0.375, 0.07321, 0.375, 0.06102, 0.375, 0.05492, 0.375, 0.05492, 0.375, 0.06102, 0.375, 0.04882, 0.375, 0.04272, 0.375, 0.04272, 0.375, 0.04882, 0.375, 0.03663, 0.375, 0.03053, 0.375, 0.03053, 0.375, 0.03663, 0.375, 0.02443, 0.375, 0.01833, 0.375, 0.01833, 0.375, 0.02443, 0.375, 0.01224, 0.375, 0.00614, 0.375, 0.00614, 0.375, 0.01224, 0.625, 0.5061, 0.625, 0.5122, 0.625, 0.5122, 0.625, 0.5061, 0.625, 0.5183, 0.625, 0.5243, 0.625, 0.5243, 0.625, 0.5183, 0.625, 0.5304, 0.625, 0.5365, 0.625, 0.5365, 0.625, 0.5304, 0.625, 0.5426, 0.625, 0.5487, 0.625, 0.5487, 0.625, 0.5426, 0.625, 0.5548, 0.625, 0.5609, 0.625, 0.5609, 0.625, 0.5548, 0.625, 0.567, 0.625, 0.5731, 0.625, 0.5731, 0.625, 0.567, 0.625, 0.5792, 0.625, 0.5853, 0.625, 0.5853, 0.625, 0.5792, 0.625, 0.5914, 0.625, 0.5975, 0.625, 0.5975, 0.625, 0.5914, 0.625, 0.6036, 0.625, 0.6097, 0.625, 0.6097, 0.625, 0.6036, 0.625, 0.6158, 0.625, 0.6219, 0.625, 0.6219, 0.625, 0.6158, 0.625, 0.628, 0.625, 0.6341, 0.625, 0.6341, 0.625, 0.628, 0.625, 0.6402, 0.625, 0.6463, 0.625, 0.6463, 0.625, 0.6402, 0.625, 0.6524, 0.625, 0.6585, 0.625, 0.6585, 0.625, 0.6524, 0.625, 0.6646, 0.625, 0.6707, 0.625, 0.6707, 0.625, 0.6646, 0.625, 0.6768, 0.625, 0.6829, 0.625, 0.6829, 0.625, 0.6768, 0.625, 0.689, 0.625, 0.6951, 0.625, 0.6951, 0.625, 0.689, 0.625, 0.7012, 0.625, 0.7073, 0.625, 0.7073, 0.625, 0.7012, 0.625, 0.7134, 0.625, 0.7195, 0.625, 0.7195, 0.625, 0.7134, 0.625, 0.7256, 0.625, 0.7317, 0.625, 0.7317, 0.625, 0.7256, 0.625, 0.7378, 0.625, 0.7439, 0.625, 0.7439, 0.625, 0.7378, 0.625, 0.00614, 0.625, 0.01224, 0.625, 0.01224, 0.625, 0.00614, 0.625, 0.01833, 0.625, 0.02443, 0.625, 0.02443, 0.625, 0.01833, 0.625, 0.03053, 0.625, 0.03663, 0.625, 0.03663, 0.625, 0.03053, 0.625, 0.04272, 0.625, 0.04882, 0.625, 0.04882, 0.625, 0.04272, 0.625, 0.05492, 0.625, 0.06102, 0.625, 0.06102, 0.625, 0.05492, 0.625, 0.06712, 0.625, 0.07321, 0.625, 0.07321, 0.625, 0.06712, 0.625, 0.07931, 0.625, 0.08541, 0.625, 0.08541, 0.625, 0.07931, 0.625, 0.09151, 0.625, 0.0976, 0.625, 0.0976, 0.625, 0.09151, 0.625, 0.1037, 0.625, 0.1098, 0.625, 0.1098, 0.625, 0.1037, 0.625, 0.1159, 0.625, 0.122, 0.625, 0.122, 0.625, 0.1159, 0.625, 0.1281, 0.625, 0.1342, 0.625, 0.1342, 0.625, 0.1281, 0.625, 0.1403, 0.625, 0.1464, 0.625, 0.1464, 0.625, 0.1403, 0.625, 0.1525, 0.625, 0.1586, 0.625, 0.1586, 0.625, 0.1525, 0.625, 0.1647, 0.625, 0.1708, 0.625, 0.1708, 0.625, 0.1647, 0.625, 0.1769, 0.625, 0.183, 0.625, 0.183, 0.625, 0.1769, 0.625, 0.1891, 0.625, 0.1952, 0.625, 0.1952, 0.625, 0.1891, 0.625, 0.2013, 0.625, 0.2074, 0.625, 0.2074, 0.625, 0.2013, 0.625, 0.2135, 0.625, 0.2196, 0.625, 0.2196, 0.625, 0.2135, 0.625, 0.2257, 0.625, 0.2317, 0.625, 0.2317, 0.625, 0.2257, 0.625, 0.2378, 0.625, 0.2439, 0.625, 0.2439, 0.625, 0.2378, 0.375, 0.7439, 0.375, 0.7378, 0.375, 0.7378, 0.375, 0.7439, 0.375, 0.7317, 0.375, 0.7256, 0.375, 0.7256, 0.375, 0.7317, 0.375, 0.7195, 0.375, 0.7134, 0.375, 0.7134, 0.375, 0.7195, 0.375, 0.7073, 0.375, 0.7012, 0.375, 0.7012, 0.375, 0.7073, 0.375, 0.6951, 0.375, 0.689, 0.375, 0.689, 0.375, 0.6951, 0.375, 0.6829, 0.375, 0.6768, 0.375, 0.6768, 0.375, 0.6829, 0.375, 0.6707, 0.375, 0.6646, 0.375, 0.6646, 0.375, 0.6707, 0.375, 0.6585, 0.375, 0.6524, 0.375, 0.6524, 0.375, 0.6585, 0.375, 0.6463, 0.375, 0.6402, 0.375, 0.6402, 0.375, 0.6463, 0.375, 0.6341, 0.375, 0.628, 0.375, 0.628, 0.375, 0.6341, 0.375, 0.6219, 0.375, 0.6158, 0.375, 0.6158, 0.375, 0.6219, 0.375, 0.6097, 0.375, 0.6036, 0.375, 0.6036, 0.375, 0.6097, 0.375, 0.5975, 0.375, 0.5914, 0.375, 0.5914, 0.375, 0.5975, 0.375, 0.5853, 0.375, 0.5792, 0.375, 0.5792, 0.375, 0.5853, 0.375, 0.5731, 0.375, 0.567, 0.375, 0.567, 0.375, 0.5731, 0.375, 0.5609, 0.375, 0.5548, 0.375, 0.5548, 0.375, 0.5609, 0.375, 0.5487, 0.375, 0.5426, 0.375, 0.5426, 0.375, 0.5487, 0.375, 0.5365, 0.375, 0.5304, 0.375, 0.5304, 0.375, 0.5365, 0.375, 0.5243, 0.375, 0.5183, 0.375, 0.5183, 0.375, 0.5243, 0.375, 0.5122, 0.375, 0.5061, 0.375, 0.5061, 0.375, 0.5122, 0.375, 0.5061, 0.625, 0.5061, 0.625, 0.5061, 0.375, 0.5061, 0.625, 0.5122, 0.375, 0.5122, 0.375, 0.5122, 0.625, 0.5122, 0.375, 0.5183, 0.625, 0.5183, 0.625, 0.5183, 0.375, 0.5183, 0.625, 0.5243, 0.375, 0.5243, 0.375, 0.5243, 0.625, 0.5243, 0.375, 0.5304, 0.625, 0.5304, 0.625, 0.5304, 0.375, 0.5304, 0.625, 0.5365, 0.375, 0.5365, 0.375, 0.5365, 0.625, 0.5365, 0.375, 0.5426, 0.625, 0.5426, 0.625, 0.5426, 0.375, 0.5426, 0.625, 0.5487, 0.375, 0.5487, 0.375, 0.5487, 0.625, 0.5487, 0.375, 0.5548, 0.625, 0.5548, 0.625, 0.5548, 0.375, 0.5548, 0.625, 0.5609, 0.375, 0.5609, 0.375, 0.5609, 0.625, 0.5609, 0.375, 0.567, 0.625, 0.567, 0.625, 0.567, 0.375, 0.567, 0.625, 0.5731, 0.375, 0.5731, 0.375, 0.5731, 0.625, 0.5731, 0.375, 0.5792, 0.625, 0.5792, 0.625, 0.5792, 0.375, 0.5792, 0.625, 0.5853, 0.375, 0.5853, 0.375, 0.5853, 0.625, 0.5853, 0.375, 0.5914, 0.625, 0.5914, 0.625, 0.5914, 0.375, 0.5914, 0.625, 0.5975, 0.375, 0.5975, 0.375, 0.5975, 0.625, 0.5975, 0.375, 0.6036, 0.625, 0.6036, 0.625, 0.6036, 0.375, 0.6036, 0.625, 0.6097, 0.375, 0.6097, 0.375, 0.6097, 0.625, 0.6097, 0.375, 0.6158, 0.625, 0.6158, 0.625, 0.6158, 0.375, 0.6158, 0.625, 0.6219, 0.375, 0.6219, 0.375, 0.6219, 0.625, 0.6219, 0.375, 0.628, 0.625, 0.628, 0.625, 0.628, 0.375, 0.628, 0.625, 0.6341, 0.375, 0.6341, 0.375, 0.6341, 0.625, 0.6341, 0.375, 0.6402, 0.625, 0.6402, 0.625, 0.6402, 0.375, 0.6402, 0.625, 0.6463, 0.375, 0.6463, 0.375, 0.6463, 0.625, 0.6463, 0.375, 0.6524, 0.625, 0.6524, 0.625, 0.6524, 0.375, 0.6524, 0.625, 0.6585, 0.375, 0.6585, 0.375, 0.6585, 0.625, 0.6585, 0.375, 0.6646, 0.625, 0.6646, 0.625, 0.6646, 0.375, 0.6646, 0.625, 0.6707, 0.375, 0.6707, 0.375, 0.6707, 0.625, 0.6707, 0.375, 0.6768, 0.625, 0.6768, 0.625, 0.6768, 0.375, 0.6768, 0.625, 0.6829, 0.375, 0.6829, 0.375, 0.6829, 0.625, 0.6829, 0.375, 0.689, 0.625, 0.689, 0.625, 0.689, 0.375, 0.689, 0.625, 0.6951, 0.375, 0.6951, 0.375, 0.6951, 0.625, 0.6951, 0.375, 0.7012, 0.625, 0.7012, 0.625, 0.7012, 0.375, 0.7012, 0.625, 0.7073, 0.375, 0.7073, 0.375, 0.7073, 0.625, 0.7073, 0.375, 0.7134, 0.625, 0.7134, 0.625, 0.7134, 0.375, 0.7134, 0.625, 0.7195, 0.375, 0.7195, 0.375, 0.7195, 0.625, 0.7195, 0.375, 0.7256, 0.625, 0.7256, 0.625, 0.7256, 0.375, 0.7256, 0.625, 0.7317, 0.375, 0.7317, 0.375, 0.7317, 0.625, 0.7317, 0.375, 0.7378, 0.625, 0.7378, 0.625, 0.7378, 0.375, 0.7378, 0.625, 0.7439, 0.375, 0.7439, 0.375, 0.7439, 0.625, 0.7439, 0.375, 0.00614, 0.625, 0.00614, 0.625, 0.00614, 0.375, 0.00614, 0.625, 0.01224, 0.375, 0.01224, 0.375, 0.01224, 0.625, 0.01224, 0.375, 0.01833, 0.625, 0.01833, 0.625, 0.01833, 0.375, 0.01833, 0.625, 0.02443, 0.375, 0.02443, 0.375, 0.02443, 0.625, 0.02443, 0.375, 0.03053, 0.625, 0.03053, 0.625, 0.03053, 0.375, 0.03053, 0.625, 0.03663, 0.375, 0.03663, 0.375, 0.03663, 0.625, 0.03663, 0.375, 0.04272, 0.625, 0.04272, 0.625, 0.04272, 0.375, 0.04272, 0.625, 0.04882, 0.375, 0.04882, 0.375, 0.04882, 0.625, 0.04882, 0.375, 0.05492, 0.625, 0.05492, 0.625, 0.05492, 0.375, 0.05492, 0.625, 0.06102, 0.375, 0.06102, 0.375, 0.06102, 0.625, 0.06102, 0.375, 0.06712, 0.625, 0.06712, 0.625, 0.06712, 0.375, 0.06712, 0.625, 0.07321, 0.375, 0.07321, 0.375, 0.07321, 0.625, 0.07321, 0.375, 0.07931, 0.625, 0.07931, 0.625, 0.07931, 0.375, 0.07931, 0.625, 0.08541, 0.375, 0.08541, 0.375, 0.08541, 0.625, 0.08541, 0.375, 0.09151, 0.625, 0.09151, 0.625, 0.09151, 0.375, 0.09151, 0.625, 0.0976, 0.375, 0.0976, 0.375, 0.0976, 0.625, 0.0976, 0.375, 0.1037, 0.625, 0.1037, 0.625, 0.1037, 0.375, 0.1037, 0.625, 0.1098, 0.375, 0.1098, 0.375, 0.1098, 0.625, 0.1098, 0.375, 0.1159, 0.625, 0.1159, 0.625, 0.1159, 0.375, 0.1159, 0.625, 0.122, 0.375, 0.122, 0.375, 0.122, 0.625, 0.122, 0.375, 0.1281, 0.625, 0.1281, 0.625, 0.1281, 0.375, 0.1281, 0.625, 0.1342, 0.375, 0.1342, 0.375, 0.1342, 0.625, 0.1342, 0.375, 0.1403, 0.625, 0.1403, 0.625, 0.1403, 0.375, 0.1403, 0.625, 0.1464, 0.375, 0.1464, 0.375, 0.1464, 0.625, 0.1464, 0.375, 0.1525, 0.625, 0.1525, 0.625, 0.1525, 0.375, 0.1525, 0.625, 0.1586, 0.375, 0.1586, 0.375, 0.1586, 0.625, 0.1586, 0.375, 0.1647, 0.625, 0.1647, 0.625, 0.1647, 0.375, 0.1647, 0.625, 0.1708, 0.375, 0.1708, 0.375, 0.1708, 0.625, 0.1708, 0.375, 0.1769, 0.625, 0.1769, 0.625, 0.1769, 0.375, 0.1769, 0.625, 0.183, 0.375, 0.183, 0.375, 0.183, 0.625, 0.183, 0.375, 0.1891, 0.625, 0.1891, 0.625, 0.1891, 0.375, 0.1891, 0.625, 0.1952, 0.375, 0.1952, 0.375, 0.1952, 0.625, 0.1952, 0.375, 0.2013, 0.625, 0.2013, 0.625, 0.2013, 0.375, 0.2013, 0.625, 0.2074, 0.375, 0.2074, 0.375, 0.2074, 0.625, 0.2074, 0.375, 0.2135, 0.625, 0.2135, 0.625, 0.2135, 0.375, 0.2135, 0.625, 0.2196, 0.375, 0.2196, 0.375, 0.2196, 0.625, 0.2196, 0.375, 0.2257, 0.625, 0.2257, 0.625, 0.2257, 0.375, 0.2257, 0.625, 0.2317, 0.375, 0.2317, 0.375, 0.2317, 0.625, 0.2317, 0.375, 0.2378, 0.625, 0.2378, 0.625, 0.2378, 0.375, 0.2378, 0.625, 0.2439, 0.375, 0.2439, 0.375, 0.2439, 0.625, 0.2439])
me_cube.materials.append(mat_material)
me_cube.materials.append(mat_material_002)
me_cube.materials.append(mat_material_004)
me_cube.use_mirror_vertex_groups = False
me_cube.update()

# ---- objects
ob_cube = bpy.data.objects.new('Cube', me_cube)
ob_light = bpy.data.objects.new('Light', light_light)
ob_camera = bpy.data.objects.new('Camera', cam_camera)

# ---- transforms, parenting, visibility, modifiers, constraints
ob_cube.location = (0.0, 0.0, 0.0)
ob_cube.scale = (-0.05145, -2.577, -2.987)
ob_cube.lock_rotations_4d = False
ob_cube.empty_display_type = 'ARROWS'
ob_cube.lineart.crease_threshold = 0.0
ob_light.location = (4.076, 1.005, 5.904)
ob_light.rotation_euler = (0.6503, 0.05522, 1.866)
ob_light.lock_rotations_4d = False
ob_light.empty_display_type = 'ARROWS'
ob_light.color = (0.0, 0.0, 0.0, 0.0)
ob_light.lineart.crease_threshold = 0.0
ob_camera.location = (7.359, -6.926, 4.958)
ob_camera.rotation_euler = (1.109, 0.0, 0.8149)
ob_camera.lock_rotations_4d = False
ob_camera.empty_display_type = 'ARROWS'
ob_camera.color = (0.0, 0.0, 0.0, 0.0)
ob_camera.display_type = 'WIRE'
ob_camera.lineart.crease_threshold = 0.0

# ---- collection membership
col_collection.objects.link(ob_cube)
col_collection.objects.link(ob_light)
col_collection.objects.link(ob_camera)

# ---- scene / render settings (as saved in the file)
scene.camera = ob_camera
scene.frame_start = 1; scene.frame_end = 250; scene.frame_set(1)
scene.render.engine = 'BLENDER_EEVEE_NEXT'
scene.cycles.sampling_pattern = 'TABULATED_SOBOL'
scene.view_settings.view_transform = 'Filmic'
bpy.context.view_layer.update()
